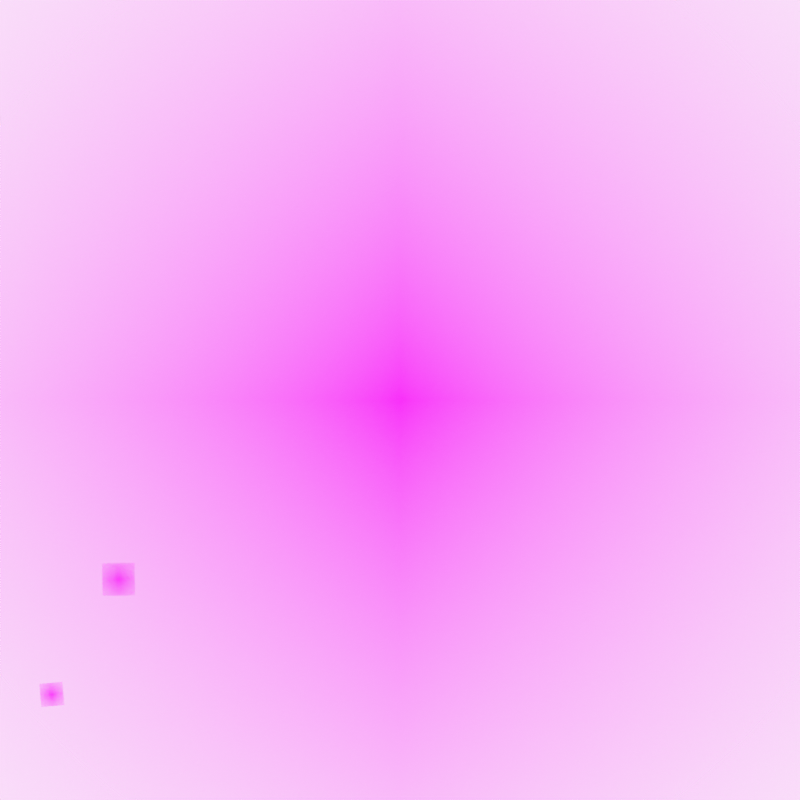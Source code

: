 # Source: central8.blend  (saved by Blender 2.83.19; exported with 4.5.12 LTS)
import bpy
from mathutils import Matrix  # noqa: F401  (used for matrix-valued properties, if any)

bpy.ops.wm.read_factory_settings(use_empty=True)
scene = bpy.context.scene
scene.name = 'Scene'

# ---- collections
col_collection = bpy.data.collections.new('Collection'); scene.collection.children.link(col_collection)
col_camera = bpy.data.collections.new('Camera'); scene.collection.children.link(col_camera)

# ---- images (referenced by path relative to the original .blend; pixels are not part of the script)
import os
ASSET_DIR = os.environ.get("B2B_ASSET_DIR", "")  # directory of the original .blend (textures are referenced by path, not embedded)
HERE = os.path.dirname(os.path.abspath(__file__))  # packed textures are extracted next to this script under _unpacked/

def load_image(name, relpath, width, height, colorspace="sRGB"):
    """Load a texture the original file referenced (path relative to the .blend, or extracted next to this script)."""
    p = next((c for c in (os.path.join(HERE, relpath), os.path.join(ASSET_DIR, relpath)) if relpath and os.path.exists(c)), "")
    if p:
        img = bpy.data.images.load(p, check_existing=True)
        img.name = name
    else:  # same state as the original file: an image datablock whose file is absent (Cycles renders it pink)
        img = bpy.data.images.new(name, width, height)
        img.source = "FILE"
        img.filepath = "//" + (relpath or name)
    img.colorspace_settings.name = colorspace
    return img
img_central8_png = load_image('central8.png', 'central8.png', 1024, 1024, 'sRGB')
img_navigator_png = load_image('navigator.png', 'navigator.png', 1024, 1024, 'sRGB')

# ---- materials (node trees are filled in below, after node groups)
mat_solid_stroke = bpy.data.materials.new('Solid Stroke')
mat_solid_stroke.use_transparent_shadow = False
mat_squares_stroke = bpy.data.materials.new('Squares Stroke')
mat_squares_stroke.use_transparent_shadow = False
mat_solid_fill = bpy.data.materials.new('Solid Fill')
mat_solid_fill.use_transparent_shadow = False
mat_dots_stroke = bpy.data.materials.new('Dots Stroke')
mat_dots_stroke.use_transparent_shadow = False
mat_central8 = bpy.data.materials.new('central8')
mat_central8.surface_render_method = 'BLENDED'
mat_central8.blend_method = 'BLEND'
mat_central8.use_transparent_shadow = False
mat_profile_navigator = bpy.data.materials.new('profile-navigator')
mat_profile_navigator.surface_render_method = 'BLENDED'
mat_profile_navigator.blend_method = 'BLEND'
mat_profile_navigator.use_transparent_shadow = False

# ---- material node trees
mat_dots_stroke.use_nodes = True; mat_dots_stroke.node_tree.nodes.clear()
_N = mat_dots_stroke.node_tree.nodes; _L = mat_dots_stroke.node_tree.links
n0 = _N.new('ShaderNodeOutputMaterial'); n0.name = 'Material Output'; n0.location = (300, 300)
n1 = _N.new('ShaderNodeBsdfPrincipled'); n1.name = 'Principled BSDF'; n1.location = (10, 300)
n1.distribution = 'GGX'
n1.subsurface_method = 'BURLEY'
n1.inputs[2].default_value = 0.4
n1.inputs[3].default_value = 1.45
n1.inputs[27].default_value = (0.0, 0.0, 0.0, 1.0)
n1.inputs[28].default_value = 1.0
_L.new(n1.outputs[0], n0.inputs[0])
n0.is_active_output = True
mat_central8.use_nodes = True; mat_central8.node_tree.nodes.clear()
_N = mat_central8.node_tree.nodes; _L = mat_central8.node_tree.links
n0 = _N.new('ShaderNodeOutputMaterial'); n0.name = 'Material Output'; n0.location = (300, 300)
n1 = _N.new('ShaderNodeTexImage'); n1.name = 'Image Texture'; n1.location = (-200, 300)
n1.image = img_central8_png
n1.extension = 'CLIP'
n2 = _N.new('ShaderNodeBsdfPrincipled'); n2.name = 'Principled BSDF'; n2.location = (0, 300)
n2.distribution = 'GGX'
n2.subsurface_method = 'BURLEY'
n2.inputs[3].default_value = 1.45
n2.inputs[27].default_value = (0.0, 0.0, 0.0, 1.0)
n2.inputs[28].default_value = 1.0
_L.new(n1.outputs[0], n2.inputs[0])
_L.new(n1.outputs[1], n2.inputs[4])
_L.new(n2.outputs[0], n0.inputs[0])
n0.is_active_output = True
mat_profile_navigator.use_nodes = True; mat_profile_navigator.node_tree.nodes.clear()
_N = mat_profile_navigator.node_tree.nodes; _L = mat_profile_navigator.node_tree.links
n0 = _N.new('ShaderNodeOutputMaterial'); n0.name = 'Material Output'; n0.location = (300, 300)
n1 = _N.new('ShaderNodeTexImage'); n1.name = 'Image Texture'; n1.location = (-200, 300)
n1.image = img_navigator_png
n1.extension = 'CLIP'
n2 = _N.new('ShaderNodeBsdfPrincipled'); n2.name = 'Principled BSDF'; n2.location = (0, 300)
n2.distribution = 'GGX'
n2.subsurface_method = 'BURLEY'
n2.inputs[3].default_value = 1.45
n2.inputs[27].default_value = (0.0, 0.0, 0.0, 1.0)
n2.inputs[28].default_value = 1.0
_L.new(n1.outputs[0], n2.inputs[0])
_L.new(n1.outputs[1], n2.inputs[4])
_L.new(n2.outputs[0], n0.inputs[0])
n0.is_active_output = True

# ---- world
world_world = bpy.data.worlds.new('World'); scene.world = world_world
world_world.use_nodes = True; world_world.node_tree.nodes.clear()
_N = world_world.node_tree.nodes; _L = world_world.node_tree.links
n0 = _N.new('ShaderNodeOutputWorld'); n0.name = 'World Output'; n0.location = (300, 300)
n1 = _N.new('ShaderNodeBackground'); n1.name = 'Background'; n1.location = (10, 300)
n1.inputs[0].default_value = (0.9513, 0.9513, 0.9513, 1.0)
_L.new(n1.outputs[0], n0.inputs[0])
n0.is_active_output = True
world_world.color = (0.9513, 0.9513, 0.9513)
world_world.use_sun_shadow = False
world_world.sun_shadow_jitter_overblur = 0.0

# ---- cameras
cam_camera = bpy.data.cameras.new('Camera')
cam_camera.display_size = 2.0

# ---- meshes
me_central8 = bpy.data.meshes.new('central8')
me_central8.from_pydata([(-0.5, -0.5, 0.0), (0.5, -0.5, 0.0), (-0.5, 0.5, 0.0), (0.5, 0.5, 0.0)], [], [(0, 1, 3, 2)])
_uv = me_central8.uv_layers.new(name='UVMap')
_uv.uv.foreach_set('vector', [0.0, 0.0, 1.0, 0.0, 1.0, 1.0, 0.0, 1.0])
me_central8.materials.append(mat_central8)
me_central8.use_remesh_fix_poles = True
me_central8.use_remesh_preserve_attributes = False
me_central8.use_mirror_vertex_groups = False
me_central8.update()
me_route_navigator = bpy.data.meshes.new('route-navigator')
me_route_navigator.from_pydata([(-0.5, -0.5, 0.0), (0.5, -0.5, 0.0), (-0.5, 0.5, 0.0), (0.5, 0.5, 0.0)], [], [(0, 1, 3, 2)])
_uv = me_route_navigator.uv_layers.new(name='UVMap')
_uv.uv.foreach_set('vector', [0.0, 0.0, 1.0, 0.0, 1.0, 1.0, 0.0, 1.0])
me_route_navigator.materials.append(mat_profile_navigator)
me_route_navigator.use_remesh_fix_poles = True
me_route_navigator.use_remesh_preserve_attributes = False
me_route_navigator.use_mirror_vertex_groups = False
me_route_navigator.update()
me_profile_navigator = bpy.data.meshes.new('profile-navigator')
me_profile_navigator.from_pydata([(-0.5, -0.5, 0.0), (0.5, -0.5, 0.0), (-0.5, 0.5, 0.0), (0.5, 0.5, 0.0)], [], [(0, 1, 3, 2)])
_uv = me_profile_navigator.uv_layers.new(name='UVMap')
_uv.uv.foreach_set('vector', [0.0, 0.0, 1.0, 0.0, 1.0, 1.0, 0.0, 1.0])
me_profile_navigator.materials.append(mat_profile_navigator)
me_profile_navigator.use_remesh_fix_poles = True
me_profile_navigator.use_remesh_preserve_attributes = False
me_profile_navigator.use_mirror_vertex_groups = False
me_profile_navigator.update()

# ---- curves / text
cu_route_line = bpy.data.curves.new('route-line', 'CURVE')
cu_route_line.dimensions = '3D'
_sp = cu_route_line.splines.new('BEZIER'); _sp.bezier_points.add(448)
_sp.bezier_points.foreach_set('co', [-3.04, 0.0, -1.935, -3.061, 0.0, -1.793, -3.081, 0.0, -1.65, -3.102, 0.0, -1.508, -3.123, 0.0, -1.366, -3.143, 0.0, -1.224, -3.164, 0.0, -1.082, -3.184, 0.0, -0.9398, -3.179, 0.0, -0.8497, -3.175, 0.0, -0.7597, -3.17, 0.0, -0.6697, -3.165, 0.0, -0.5796, -3.16, 0.0, -0.4896, -3.156, 0.0, -0.3996, -3.151, 0.0, -0.3096, -3.129, 0.0, -0.2732, -3.107, 0.0, -0.2369, -3.085, 0.0, -0.2006, -3.063, -4.441e-16, -0.1643, -3.04, 0.0, -0.1279, -3.018, 0.0, -0.09161, -2.996, 0.0, -0.05528, -2.957, 0.0, -0.03791, -2.917, 0.0, -0.02053, -2.878, 0.0, -0.003158, -2.838, 0.0, 0.01422, -2.799, 0.0, 0.03159, -2.759, 0.0, 0.04896, -2.72, -2.22e-16, 0.06634, -2.554, 0.0, 0.08213, -2.388, 0.0, 0.09792, -2.222, 0.0, 0.1137, -2.056, 0.0, 0.1295, -1.891, 0.0, 0.1453, -1.725, 4.441e-16, 0.1611, -1.559, 0.0, 0.1769, -1.429, 0.0, 0.1801, -1.3, 0.0, 0.1832, -1.17, 0.0, 0.1864, -1.041, 0.0, 0.1895, -0.9113, 0.0, 0.1927, -0.7818, 0.0, 0.1958, -0.6523, 0.0, 0.199, -0.5449, 0.0, 0.1785, -0.4375, 0.0, 0.1579, -0.3301, -4.441e-16, 0.1374, -0.2227, 0.0, 0.1169, -0.1153, 0.0, 0.09635, -0.007897, 2.22e-16, 0.07581, 0.0995, 0.0, 0.05528, 0.1216, 0.0, 0.05844, 0.1437, 0.0, 0.0616, 0.1658, 0.0, 0.06476, 0.188, -2.22e-16, 0.06792, 0.2101, 2.22e-16, 0.07107, 0.2322, 0.0, 0.07423, 0.2543, -2.22e-16, 0.07739, 0.2701, 0.0, 0.08371, 0.2859, 0.0, 0.09003, 0.3017, 0.0, 0.09635, 0.3175, 0.0, 0.1027, 0.3333, 0.0, 0.109, 0.3491, 0.0, 0.1153, 0.3648, 0.0, 0.1216, 0.5907, 0.0, 0.2574, 0.8166, 0.0, 0.3933, 1.042, 0.0, 0.5291, 1.268, 0.0, 0.6649, 1.494, 0.0, 0.8008, 1.72, 0.0, 0.9366, 1.946, 0.0, 1.072, 1.977, 0.0, 1.104, 2.009, 0.0, 1.136, 2.041, 3.553e-15, 1.167, 2.072, 0.0, 1.199, 2.104, 0.0, 1.23, 2.135, 3.553e-15, 1.262, 2.167, 0.0, 1.294, 2.186, 0.0, 1.339, 2.205, 0.0, 1.385, 2.224, 0.0, 1.431, 2.243, 0.0, 1.477, 2.262, 0.0, 1.523, 2.281, 0.0, 1.568, 2.3, 0.0, 1.614, 2.342, 0.0, 1.676, 2.385, 0.0, 1.737, 2.428, 0.0, 1.799, 2.47, 0.0, 1.861, 2.513, 0.0, 1.922, 2.556, 0.0, 1.984, 2.598, 0.0, 2.045, 2.625, -7.105e-15, 2.067, 2.652, -7.105e-15, 2.09, 2.679, 0.0, 2.112, 2.706, 0.0, 2.134, 2.732, 0.0, 2.156, 2.759, 0.0, 2.178, 2.786, 0.0, 2.2, 2.865, 0.0, 2.229, 2.944, 0.0, 2.257, 3.023, -7.105e-15, 2.285, 3.102, 7.105e-15, 2.314, 3.181, 0.0, 2.342, 3.26, -7.105e-15, 2.371, 3.339, 0.0, 2.399, 3.35, 0.0, 2.412, 3.361, 7.105e-15, 2.424, 3.372, 0.0, 2.437, 3.383, -7.105e-15, 2.45, 3.394, 0.0, 2.462, 3.405, 0.0, 2.475, 3.416, 0.0, 2.488, 3.416, 0.0, 2.554, 3.416, 0.0, 2.62, 3.416, -7.105e-15, 2.687, 3.416, 0.0, 2.753, 3.416, 0.0, 2.819, 3.416, 0.0, 2.886, 3.416, 0.0, 2.952, 3.404, 0.0, 2.961, 3.391, 0.0, 2.971, 3.378, 0.0, 2.98, 3.366, 0.0, 2.99, 3.353, 0.0, 2.999, 3.34, 0.0, 3.009, 3.328, 0.0, 3.018, 3.309, 0.0, 3.025, 3.29, 0.0, 3.031, 3.271, 0.0, 3.037, 3.252, 0.0, 3.044, 3.233, 0.0, 3.05, 3.214, 0.0, 3.056, 3.195, 0.0, 3.062, 3.165, 0.0, 3.129, 3.135, 0.0, 3.195, 3.105, 0.0, 3.262, 3.075, 0.0, 3.328, 3.045, 0.0, 3.394, 3.015, 0.0, 3.461, 2.985, 0.0, 3.527, 2.987, 0.0, 3.536, 2.988, 0.0, 3.546, 2.99, 0.0, 3.555, 2.991, 0.0, 3.565, 2.993, 0.0, 3.574, 2.995, 0.0, 3.584, 2.996, 0.0, 3.593, 2.979, 0.0, 3.607, 2.961, 0.0, 3.622, 2.944, 0.0, 3.636, 2.927, 0.0, 3.65, 2.909, 0.0, 3.664, 2.892, 0.0, 3.678, 2.875, 0.0, 3.693, 2.865, 0.0, 3.732, 2.856, 0.0, 3.772, 2.846, 0.0, 3.811, 2.837, 0.0, 3.851, 2.827, 0.0, 3.89, 2.818, 0.0, 3.93, 2.808, 0.0, 3.969, 2.74, 0.0, 3.956, 2.672, 0.0, 3.944, 2.604, 0.0, 3.931, 2.537, 0.0, 3.919, 2.469, 0.0, 3.906, 2.401, 0.0, 3.893, 2.333, 0.0, 3.881, 2.29, 0.0, 3.906, 2.248, 0.0, 3.931, 2.205, 0.0, 3.956, 2.162, 0.0, 3.982, 2.12, -1.421e-14, 4.007, 2.077, 0.0, 4.032, 2.034, 0.0, 4.058, 2.028, 0.0, 4.081, 2.022, 0.0, 4.105, 2.015, 1.421e-14, 4.129, 2.009, 0.0, 4.152, 2.003, -1.421e-14, 4.176, 1.996, 0.0, 4.2, 1.99, 1.421e-14, 4.223, 1.96, 1.421e-14, 4.208, 1.93, 0.0, 4.192, 1.9, 0.0, 4.176, 1.87, 0.0, 4.16, 1.84, 0.0, 4.144, 1.81, 0.0, 4.129, 1.78, 0.0, 4.113, 1.731, -1.421e-14, 4.127, 1.682, 0.0, 4.141, 1.633, 0.0, 4.155, 1.584, 0.0, 4.17, 1.535, 0.0, 4.184, 1.486, 0.0, 4.198, 1.437, 0.0, 4.212, 1.377, 0.0, 4.182, 1.317, 0.0, 4.152, 1.257, 1.421e-14, 4.122, 1.197, 0.0, 4.092, 1.137, 0.0, 4.062, 1.077, 0.0, 4.032, 1.017, 0.0, 4.002, 1.006, 0.0, 4.005, 0.995, 0.0, 4.009, 0.984, 0.0, 4.012, 0.9729, 0.0, 4.015, 0.9619, 0.0, 4.018, 0.9508, 0.0, 4.021, 0.9398, 0.0, 4.024, 0.8624, 0.0, 3.964, 0.785, 0.0, 3.904, 0.7076, 0.0, 3.844, 0.6302, 0.0, 3.784, 0.5528, 0.0, 3.724, 0.4754, 0.0, 3.664, 0.398, 0.0, 3.604, 0.3838, 0.0, 3.598, 0.3696, 0.0, 3.592, 0.3554, 0.0, 3.585, 0.3412, 0.0, 3.579, 0.3269, 0.0, 3.573, 0.3127, 0.0, 3.566, 0.2985, 0.0, 3.56, 0.3001, 0.0, 3.525, 0.3017, 0.0, 3.491, 0.3033, 0.0, 3.456, 0.3048, 0.0, 3.421, 0.3064, 0.0, 3.386, 0.308, 0.0, 3.352, 0.3096, 0.0, 3.317, 0.3096, 0.0, 3.296, 0.3096, 0.0, 3.276, 0.3096, 0.0, 3.255, 0.3096, 0.0, 3.235, 0.3096, 0.0, 3.214, 0.3096, 0.0, 3.194, 0.3096, 0.0, 3.173, 0.3159, 0.0, 3.153, 0.3222, 0.0, 3.132, 0.3285, 0.0, 3.111, 0.3348, 0.0, 3.091, 0.3412, 0.0, 3.07, 0.3475, 0.0, 3.05, 0.3538, 0.0, 3.029, 0.3554, 0.0, 3.004, 0.357, 0.0, 2.979, 0.3585, 0.0, 2.954, 0.3601, 0.0, 2.928, 0.3617, 0.0, 2.903, 0.3633, 0.0, 2.878, 0.3648, 0.0, 2.852, 0.3901, 0.0, 2.824, 0.4154, 0.0, 2.796, 0.4407, 0.0, 2.767, 0.4659, 0.0, 2.739, 0.4912, -7.105e-15, 2.71, 0.5165, 7.105e-15, 2.682, 0.5417, 0.0, 2.653, 0.5718, 0.0, 2.658, 0.6018, 0.0, 2.663, 0.6318, -7.105e-15, 2.668, 0.6618, 7.105e-15, 2.672, 0.6918, 7.105e-15, 2.677, 0.7218, 0.0, 2.682, 0.7518, 0.0, 2.687, 0.7881, 0.0, 2.691, 0.8245, 0.0, 2.696, 0.8608, 0.0, 2.701, 0.8971, 0.0, 2.706, 0.9334, -7.105e-15, 2.71, 0.9698, 0.0, 2.715, 1.006, 7.105e-15, 2.72, 1.063, 0.0, 2.772, 1.12, 0.0, 2.824, 1.177, 0.0, 2.876, 1.234, 0.0, 2.928, 1.29, 0.0, 2.98, 1.347, 0.0, 3.032, 1.404, 0.0, 3.085, 1.469, 0.0, 3.074, 1.534, 0.0, 3.062, 1.598, 0.0, 3.051, 1.663, 0.0, 3.04, 1.728, 0.0, 3.029, 1.793, 0.0, 3.018, 1.857, 0.0, 3.007, 1.898, 0.0, 2.966, 1.94, 0.0, 2.925, 1.981, 0.0, 2.884, 2.022, 0.0, 2.843, 2.063, 0.0, 2.802, 2.104, 0.0, 2.761, 2.145, 0.0, 2.72, 2.159, 7.105e-15, 2.701, 2.173, 0.0, 2.682, 2.188, -7.105e-15, 2.663, 2.202, 7.105e-15, 2.644, 2.216, 0.0, 2.625, 2.23, -7.105e-15, 2.606, 2.244, 0.0, 2.587, 2.251, 0.0, 2.546, 2.257, -7.105e-15, 2.505, 2.263, 7.105e-15, 2.464, 2.27, 0.0, 2.423, 2.276, 0.0, 2.382, 2.282, -7.105e-15, 2.341, 2.289, 0.0, 2.3, 2.27, 0.0, 2.254, 2.251, 0.0, 2.208, 2.232, 0.0, 2.162, 2.213, -7.105e-15, 2.116, 2.194, -7.105e-15, 2.071, 2.175, 0.0, 2.025, 2.156, 0.0, 1.979, 2.159, 0.0, 1.947, 2.162, 0.0, 1.916, 2.165, 0.0, 1.884, 2.169, 0.0, 1.853, 2.172, 0.0, 1.821, 2.175, 0.0, 1.789, 2.178, 0.0, 1.758, 2.195, 0.0, 1.737, 2.213, 0.0, 1.717, 2.23, 0.0, 1.696, 2.248, 0.0, 1.676, 2.265, 0.0, 1.655, 2.282, 0.0, 1.635, 2.3, 0.0, 1.614, 2.281, 0.0, 1.572, 2.262, 0.0, 1.529, 2.243, 0.0, 1.486, 2.224, 0.0, 1.444, 2.205, 0.0, 1.401, 2.186, 0.0, 1.358, 2.167, -3.553e-15, 1.316, 2.131, 0.0, 1.275, 2.094, 0.0, 1.234, 2.058, 0.0, 1.192, 2.022, 0.0, 1.151, 1.985, 0.0, 1.11, 1.949, 0.0, 1.069, 1.913, 0.0, 1.028, 1.692, 0.0, 0.8971, 1.47, 0.0, 0.766, 1.249, 0.0, 0.6349, 1.028, 0.0, 0.5038, 0.8071, 0.0, 0.3727, 0.586, 0.0, 0.2417, 0.3648, 0.0, 0.1106, 0.4091, 0.0, 0.03159, 0.4533, 0.0, -0.04738, 0.4975, 0.0, -0.1264, 0.5417, 0.0, -0.2053, 0.586, -8.882e-16, -0.2843, 0.6302, 0.0, -0.3633, 0.6744, 0.0, -0.4422, 0.7171, 0.0, -0.4865, 0.7597, 0.0, -0.5307, 0.8023, -1.776e-15, -0.5749, 0.845, 0.0, -0.6191, 0.8876, 0.0, -0.6634, 0.9303, 0.0, -0.7076, 0.9729, 0.0, -0.7518, 1.003, 0.0, -0.7739, 1.033, 0.0, -0.796, 1.063, 0.0, -0.8181, 1.093, 0.0, -0.8403, 1.123, 0.0, -0.8624, 1.153, 0.0, -0.8845, 1.183, 0.0, -0.9066, 1.189, 0.0, -0.9208, 1.196, 0.0, -0.935, 1.202, 0.0, -0.9492, 1.208, 0.0, -0.9634, 1.215, 0.0, -0.9777, 1.221, 0.0, -0.9919, 1.227, 0.0, -1.006, 1.213, 0.0, -1.02, 1.199, 0.0, -1.035, 1.185, 0.0, -1.049, 1.17, 0.0, -1.063, 1.156, 0.0, -1.077, 1.142, 0.0, -1.091, 1.128, 0.0, -1.106, 1.088, 0.0, -1.115, 1.049, -3.553e-15, -1.125, 1.009, 0.0, -1.134, 0.9698, 0.0, -1.143, 0.9303, 0.0, -1.153, 0.8908, 0.0, -1.162, 0.8513, 0.0, -1.172, 0.7818, 0.0, -1.202, 0.7123, 0.0, -1.232, 0.6428, 0.0, -1.262, 0.5733, 0.0, -1.292, 0.5038, 0.0, -1.322, 0.4343, -3.553e-15, -1.352, 0.3648, 0.0, -1.382, 0.2827, 0.0, -1.434, 0.2006, 0.0, -1.486, 0.1185, 0.0, -1.538, 0.03633, 0.0, -1.59, -0.0458, 0.0, -1.643, -0.1279, 0.0, -1.695, -0.2101, 0.0, -1.747, -0.248, 0.0, -1.761, -0.2859, 0.0, -1.775, -0.3238, 0.0, -1.789, -0.3617, 0.0, -1.804, -0.3996, 0.0, -1.818, -0.4375, 0.0, -1.832, -0.4754, 0.0, -1.846, -0.5828, 0.0, -1.845, -0.6902, 0.0, -1.843, -0.7976, 0.0, -1.842, -0.905, 0.0, -1.84, -1.012, 0.0, -1.838, -1.12, 0.0, -1.837, -1.227, 0.0, -1.835, -1.335, 0.0, -1.831, -1.442, 0.0, -1.826, -1.549, 0.0, -1.821, -1.657, 0.0, -1.816, -1.764, 0.0, -1.812, -1.872, 0.0, -1.807, -1.979, 0.0, -1.802, -2.033, 0.0, -1.804, -2.086, 0.0, -1.805, -2.14, 0.0, -1.807, -2.194, 0.0, -1.808, -2.248, 0.0, -1.81, -2.301, 0.0, -1.812, -2.355, 0.0, -1.813, -2.415, 0.0, -1.823, -2.475, 0.0, -1.832, -2.535, 0.0, -1.842, -2.595, 0.0, -1.851, -2.655, 0.0, -1.861, -2.715, 0.0, -1.87, -2.775, 0.0, -1.88, -2.81, 0.0, -1.889, -2.845, 0.0, -1.898, -2.879, 0.0, -1.908, -2.914, 0.0, -1.917, -2.949, 0.0, -1.927, -2.984, 0.0, -1.936, -3.018, 0.0, -1.946])
_sp.bezier_points.foreach_set('handle_left', [-3.034, 0.0, -1.977, -3.055, 0.0, -1.835, -3.075, 0.0, -1.693, -3.096, 0.0, -1.551, -3.116, 0.0, -1.409, -3.137, 0.0, -1.267, -3.157, 0.0, -1.125, -3.178, 0.0, -0.9824, -3.181, 0.0, -0.8767, -3.176, 0.0, -0.7867, -3.171, 0.0, -0.6967, -3.167, 0.0, -0.6067, -3.162, 0.0, -0.5166, -3.157, 0.0, -0.4266, -3.152, 0.0, -0.3366, -3.135, 0.0, -0.2841, -3.113, 0.0, -0.2478, -3.091, 0.0, -0.2115, -3.069, -3.109e-16, -0.1752, -3.047, -1.332e-16, -0.1388, -3.025, 0.0, -0.1025, -3.003, 0.0, -0.06618, -2.969, 0.0, -0.04312, -2.929, 0.0, -0.02574, -2.89, 0.0, -0.00837, -2.85, 0.0, 0.009003, -2.811, 0.0, 0.02638, -2.771, 0.0, 0.04375, -2.732, -1.554e-16, 0.06112, -2.604, -6.661e-17, 0.07739, -2.438, 0.0, 0.09319, -2.272, 0.0, 0.109, -2.106, 0.0, 0.1248, -1.94, 0.0, 0.1406, -1.774, 3.109e-16, 0.1564, -1.609, 1.332e-16, 0.1722, -1.468, 0.0, 0.1791, -1.339, 0.0, 0.1823, -1.209, 0.0, 0.1854, -1.08, 0.0, 0.1886, -0.9502, 0.0, 0.1917, -0.8207, 0.0, 0.1949, -0.6912, 0.0, 0.1981, -0.5771, 0.0, 0.1846, -0.4697, 0.0, 0.1641, -0.3623, -3.109e-16, 0.1436, -0.2549, -1.332e-16, 0.123, -0.1475, 0.0, 0.1025, -0.04012, 1.554e-16, 0.08197, 0.06728, 6.661e-17, 0.06144, 0.115, 0.0, 0.05749, 0.1371, 0.0, 0.06065, 0.1592, 0.0, 0.06381, 0.1813, -1.554e-16, 0.06697, 0.2034, 8.882e-17, 0.07013, 0.2255, 6.661e-17, 0.07329, 0.2477, -1.554e-16, 0.07644, 0.2653, -6.661e-17, 0.08181, 0.2811, 0.0, 0.08813, 0.2969, 0.0, 0.09445, 0.3127, 0.0, 0.1008, 0.3285, 0.0, 0.1071, 0.3443, 0.0, 0.1134, 0.3601, 0.0, 0.1197, 0.5229, 0.0, 0.2167, 0.7488, 0.0, 0.3525, 0.9747, 0.0, 0.4884, 1.201, 0.0, 0.6242, 1.426, 0.0, 0.76, 1.652, 0.0, 0.8958, 1.878, 0.0, 1.032, 1.968, 0.0, 1.095, 2.0, 0.0, 1.126, 2.031, 2.487e-15, 1.158, 2.063, 1.066e-15, 1.189, 2.094, 0.0, 1.221, 2.126, 2.487e-15, 1.252, 2.157, 1.066e-15, 1.284, 2.18, 0.0, 1.326, 2.199, 0.0, 1.371, 2.218, 0.0, 1.417, 2.237, 0.0, 1.463, 2.256, 0.0, 1.509, 2.275, 0.0, 1.555, 2.294, 0.0, 1.6, 2.329, 0.0, 1.657, 2.372, 0.0, 1.719, 2.415, 0.0, 1.78, 2.457, 0.0, 1.842, 2.5, 0.0, 1.904, 2.543, 0.0, 1.965, 2.585, 0.0, 2.027, 2.617, -4.974e-15, 2.061, 2.644, -7.105e-15, 2.083, 2.671, -2.132e-15, 2.105, 2.698, 0.0, 2.127, 2.724, 0.0, 2.149, 2.751, 0.0, 2.171, 2.778, 0.0, 2.193, 2.841, 0.0, 2.22, 2.92, 0.0, 2.248, 2.999, -4.974e-15, 2.277, 3.078, 2.842e-15, 2.305, 3.157, 2.132e-15, 2.334, 3.236, -4.974e-15, 2.362, 3.315, -2.132e-15, 2.391, 3.347, 0.0, 2.408, 3.358, 4.974e-15, 2.421, 3.369, 2.132e-15, 2.433, 3.38, -4.974e-15, 2.446, 3.391, -2.132e-15, 2.459, 3.402, 0.0, 2.471, 3.413, 0.0, 2.484, 3.416, 0.0, 2.534, 3.416, 0.0, 2.6, 3.416, -4.974e-15, 2.667, 3.416, -2.132e-15, 2.733, 3.416, 0.0, 2.799, 3.416, 0.0, 2.866, 3.416, 0.0, 2.932, 3.407, 0.0, 2.959, 3.395, 0.0, 2.968, 3.382, 0.0, 2.978, 3.37, 0.0, 2.987, 3.357, 0.0, 2.996, 3.344, 0.0, 3.006, 3.332, 0.0, 3.015, 3.315, 0.0, 3.023, 3.296, 0.0, 3.029, 3.277, 0.0, 3.035, 3.258, 0.0, 3.042, 3.239, 0.0, 3.048, 3.22, 0.0, 3.054, 3.201, 0.0, 3.061, 3.174, 0.0, 3.109, 3.144, 0.0, 3.175, 3.114, 0.0, 3.242, 3.084, 0.0, 3.308, 3.054, 0.0, 3.374, 3.024, 0.0, 3.441, 2.994, 0.0, 3.507, 2.986, 0.0, 3.533, 2.988, 0.0, 3.543, 2.989, 0.0, 3.552, 2.991, 0.0, 3.562, 2.993, 0.0, 3.571, 2.994, 0.0, 3.581, 2.996, 0.0, 3.59, 2.984, 0.0, 3.603, 2.967, 0.0, 3.617, 2.949, 0.0, 3.632, 2.932, 0.0, 3.646, 2.915, 0.0, 3.66, 2.897, 0.0, 3.674, 2.88, 0.0, 3.688, 2.868, 0.0, 3.72, 2.858, 0.0, 3.76, 2.849, 0.0, 3.799, 2.839, 0.0, 3.839, 2.83, 0.0, 3.878, 2.821, 0.0, 3.918, 2.811, 0.0, 3.957, 2.761, 0.0, 3.96, 2.693, 0.0, 3.948, 2.625, 0.0, 3.935, 2.557, 0.0, 3.922, 2.489, 0.0, 3.91, 2.421, 0.0, 3.897, 2.353, 0.0, 3.884, 2.303, 0.0, 3.898, 2.26, 0.0, 3.924, 2.218, 0.0, 3.949, 2.175, 0.0, 3.974, 2.132, -9.948e-15, 3.999, 2.09, -4.263e-15, 4.025, 2.047, 0.0, 4.05, 2.03, 0.0, 4.074, 2.024, 0.0, 4.098, 2.017, 9.948e-15, 4.121, 2.011, 4.263e-15, 4.145, 2.005, -9.948e-15, 4.169, 1.998, -4.263e-15, 4.193, 1.992, 9.948e-15, 4.216, 1.969, 1.421e-14, 4.212, 1.939, 4.263e-15, 4.197, 1.909, 0.0, 4.181, 1.879, 0.0, 4.165, 1.849, 0.0, 4.149, 1.819, 0.0, 4.133, 1.789, 0.0, 4.118, 1.746, -9.948e-15, 4.123, 1.697, -4.263e-15, 4.137, 1.648, 0.0, 4.151, 1.599, 0.0, 4.165, 1.55, 0.0, 4.18, 1.501, 0.0, 4.194, 1.452, 0.0, 4.208, 1.395, 0.0, 4.191, 1.335, 0.0, 4.161, 1.275, 9.948e-15, 4.131, 1.215, 4.263e-15, 4.101, 1.155, 0.0, 4.071, 1.095, 0.0, 4.041, 1.035, 0.0, 4.011, 1.009, 0.0, 4.004, 0.9984, 0.0, 4.008, 0.9873, 0.0, 4.011, 0.9762, 0.0, 4.014, 0.9652, 0.0, 4.017, 0.9541, 0.0, 4.02, 0.9431, 0.0, 4.023, 0.8856, 0.0, 3.982, 0.8082, 0.0, 3.922, 0.7308, 0.0, 3.862, 0.6534, 0.0, 3.802, 0.576, 0.0, 3.742, 0.4986, 0.0, 3.682, 0.4212, 0.0, 3.622, 0.3881, 0.0, 3.6, 0.3739, 0.0, 3.593, 0.3596, 0.0, 3.587, 0.3454, 0.0, 3.581, 0.3312, 0.0, 3.575, 0.317, 0.0, 3.568, 0.3028, 0.0, 3.562, 0.2996, 0.0, 3.536, 0.3012, 0.0, 3.501, 0.3028, 0.0, 3.466, 0.3044, 0.0, 3.431, 0.3059, 0.0, 3.397, 0.3075, 0.0, 3.362, 0.3091, 0.0, 3.327, 0.3096, 0.0, 3.302, 0.3096, 0.0, 3.282, 0.3096, 0.0, 3.261, 0.3096, 0.0, 3.241, 0.3096, 0.0, 3.22, 0.3096, 0.0, 3.2, 0.3096, 0.0, 3.179, 0.314, 0.0, 3.159, 0.3203, 0.0, 3.138, 0.3266, 0.0, 3.118, 0.3329, 0.0, 3.097, 0.3393, 0.0, 3.077, 0.3456, 0.0, 3.056, 0.3519, 0.0, 3.035, 0.3549, 0.0, 3.012, 0.3565, 0.0, 2.986, 0.3581, 0.0, 2.961, 0.3596, 0.0, 2.936, 0.3612, 0.0, 2.911, 0.3628, 0.0, 2.885, 0.3644, 0.0, 2.86, 0.3825, 0.0, 2.833, 0.4078, 0.0, 2.804, 0.4331, 0.0, 2.776, 0.4583, 0.0, 2.747, 0.4836, -4.974e-15, 2.719, 0.5089, 2.842e-15, 2.69, 0.5342, 2.132e-15, 2.662, 0.5627, 0.0, 2.657, 0.5928, 0.0, 2.661, 0.6228, -4.974e-15, 2.666, 0.6528, 2.842e-15, 2.671, 0.6828, 7.105e-15, 2.676, 0.7128, 2.132e-15, 2.68, 0.7428, 0.0, 2.685, 0.7772, 0.0, 2.69, 0.8136, 0.0, 2.695, 0.8499, 0.0, 2.699, 0.8862, 0.0, 2.704, 0.9225, -4.974e-15, 2.709, 0.9589, -2.132e-15, 2.714, 0.9952, 4.974e-15, 2.718, 1.046, 2.132e-15, 2.756, 1.103, 0.0, 2.808, 1.16, 0.0, 2.86, 1.216, 0.0, 2.913, 1.273, 0.0, 2.965, 1.33, 0.0, 3.017, 1.387, 0.0, 3.069, 1.449, 0.0, 3.077, 1.514, 0.0, 3.066, 1.579, 0.0, 3.055, 1.644, 0.0, 3.044, 1.708, 0.0, 3.033, 1.773, 0.0, 3.022, 1.838, 0.0, 3.011, 1.886, 0.0, 2.978, 1.927, 0.0, 2.937, 1.968, 0.0, 2.896, 2.009, 0.0, 2.855, 2.05, 0.0, 2.814, 2.091, 0.0, 2.773, 2.133, 0.0, 2.732, 2.155, 4.974e-15, 2.706, 2.169, 2.132e-15, 2.688, 2.183, -4.974e-15, 2.669, 2.197, 2.842e-15, 2.65, 2.212, 2.132e-15, 2.631, 2.226, -4.974e-15, 2.612, 2.24, -2.132e-15, 2.593, 2.249, 0.0, 2.558, 2.255, -4.974e-15, 2.517, 2.261, 2.842e-15, 2.476, 2.268, 2.132e-15, 2.435, 2.274, 0.0, 2.394, 2.28, -4.974e-15, 2.353, 2.287, -2.132e-15, 2.312, 2.275, 0.0, 2.268, 2.256, 0.0, 2.222, 2.237, 0.0, 2.176, 2.218, -4.974e-15, 2.13, 2.2, -7.105e-15, 2.084, 2.181, -2.132e-15, 2.039, 2.162, 0.0, 1.993, 2.158, 0.0, 1.957, 2.161, 0.0, 1.925, 2.164, 0.0, 1.894, 2.168, 0.0, 1.862, 2.171, 0.0, 1.831, 2.174, 0.0, 1.799, 2.177, 0.0, 1.767, 2.19, 0.0, 1.744, 2.208, 0.0, 1.723, 2.225, 0.0, 1.702, 2.242, 0.0, 1.682, 2.26, 0.0, 1.661, 2.277, 0.0, 1.641, 2.294, 0.0, 1.62, 2.286, 0.0, 1.584, 2.267, 0.0, 1.542, 2.248, 0.0, 1.499, 2.23, 0.0, 1.456, 2.211, 0.0, 1.414, 2.192, 0.0, 1.371, 2.173, -2.487e-15, 1.328, 2.142, -1.066e-15, 1.287, 2.105, 0.0, 1.246, 2.069, 0.0, 1.205, 2.033, 0.0, 1.164, 1.996, 0.0, 1.123, 1.96, 0.0, 1.082, 1.924, 0.0, 1.041, 1.758, 0.0, 0.9364, 1.537, 0.0, 0.8053, 1.316, 0.0, 0.6743, 1.095, 0.0, 0.5432, 0.8734, 0.0, 0.4121, 0.6523, 0.0, 0.281, 0.4312, 0.0, 0.1499, 0.3958, 0.0, 0.05528, 0.44, 0.0, -0.02369, 0.4843, 0.0, -0.1027, 0.5285, 0.0, -0.1816, 0.5727, -6.217e-16, -0.2606, 0.6169, -2.665e-16, -0.3396, 0.6611, 0.0, -0.4185, 0.7043, 0.0, -0.4732, 0.7469, 0.0, -0.5174, 0.7896, -1.243e-15, -0.5616, 0.8322, -5.329e-16, -0.6059, 0.8748, 0.0, -0.6501, 0.9175, 0.0, -0.6943, 0.9601, 0.0, -0.7385, 0.9939, 0.0, -0.7673, 1.024, 0.0, -0.7894, 1.054, 0.0, -0.8115, 1.084, 0.0, -0.8336, 1.114, 0.0, -0.8557, 1.144, 0.0, -0.8778, 1.174, 0.0, -0.9, 1.187, 0.0, -0.9165, 1.194, 0.0, -0.9308, 1.2, 0.0, -0.945, 1.206, 0.0, -0.9592, 1.213, 0.0, -0.9734, 1.219, 0.0, -0.9876, 1.225, 0.0, -1.002, 1.217, 0.0, -1.016, 1.203, 0.0, -1.03, 1.189, 0.0, -1.044, 1.175, 0.0, -1.059, 1.16, 0.0, -1.073, 1.146, 0.0, -1.087, 1.132, 0.0, -1.101, 1.1, 0.0, -1.112, 1.061, -2.487e-15, -1.122, 1.021, -1.066e-15, -1.131, 0.9816, 0.0, -1.141, 0.9421, 0.0, -1.15, 0.9026, 0.0, -1.16, 0.8632, 0.0, -1.169, 0.8027, 0.0, -1.193, 0.7332, 0.0, -1.223, 0.6637, 0.0, -1.253, 0.5942, 0.0, -1.283, 0.5247, 0.0, -1.313, 0.4552, -2.487e-15, -1.343, 0.3857, -1.066e-15, -1.373, 0.3074, 0.0, -1.418, 0.2252, 0.0, -1.471, 0.1431, 0.0, -1.523, 0.06097, 0.0, -1.575, -0.02116, 0.0, -1.627, -0.1033, 0.0, -1.679, -0.1854, 0.0, -1.731, -0.2366, 0.0, -1.757, -0.2745, 0.0, -1.771, -0.3124, 0.0, -1.785, -0.3503, 0.0, -1.799, -0.3882, 0.0, -1.814, -0.4261, 0.0, -1.828, -0.464, 0.0, -1.842, -0.5506, 0.0, -1.845, -0.658, 0.0, -1.844, -0.7654, 0.0, -1.842, -0.8728, 0.0, -1.84, -0.9802, 0.0, -1.839, -1.088, 0.0, -1.837, -1.195, 0.0, -1.836, -1.302, 0.0, -1.832, -1.41, 0.0, -1.827, -1.517, 0.0, -1.822, -1.625, 0.0, -1.818, -1.732, 0.0, -1.813, -1.839, 0.0, -1.808, -1.947, 0.0, -1.804, -2.017, 0.0, -1.803, -2.07, 0.0, -1.805, -2.124, 0.0, -1.806, -2.178, 0.0, -1.808, -2.231, 0.0, -1.81, -2.285, 0.0, -1.811, -2.339, 0.0, -1.813, -2.397, 0.0, -1.82, -2.457, 0.0, -1.829, -2.517, 0.0, -1.839, -2.577, 0.0, -1.848, -2.637, 0.0, -1.858, -2.697, 0.0, -1.867, -2.757, 0.0, -1.877, -2.799, 0.0, -1.886, -2.834, 0.0, -1.896, -2.869, 0.0, -1.905, -2.904, 0.0, -1.915, -2.938, 0.0, -1.924, -2.973, 0.0, -1.934, -3.008, 0.0, -1.943])
_sp.bezier_points.foreach_set('handle_right', [-3.047, 0.0, -1.892, -3.067, 0.0, -1.75, -3.088, 0.0, -1.608, -3.108, 0.0, -1.466, -3.129, 0.0, -1.324, -3.149, 0.0, -1.181, -3.17, 0.0, -1.039, -3.183, 0.0, -0.9127, -3.178, 0.0, -0.8227, -3.173, 0.0, -0.7327, -3.168, 0.0, -0.6427, -3.164, 0.0, -0.5526, -3.159, 0.0, -0.4626, -3.154, 0.0, -0.3726, -3.144, 0.0, -0.2987, -3.122, 0.0, -0.2623, -3.1, 0.0, -0.226, -3.078, -1.332e-16, -0.1897, -3.056, -3.109e-16, -0.1534, -3.034, 0.0, -0.117, -3.012, 0.0, -0.08071, -2.984, 0.0, -0.05007, -2.945, 0.0, -0.03269, -2.905, 0.0, -0.01532, -2.866, 0.0, 0.002054, -2.826, 0.0, 0.01943, -2.787, 0.0, 0.0368, -2.747, -6.661e-17, 0.05417, -2.67, -1.554e-16, 0.07107, -2.504, 0.0, 0.08687, -2.338, 0.0, 0.1027, -2.173, 0.0, 0.1185, -2.007, 0.0, 0.1343, -1.841, 1.332e-16, 0.15, -1.675, 3.109e-16, 0.1658, -1.52, 0.0, 0.1778, -1.391, 0.0, 0.181, -1.261, 0.0, 0.1842, -1.132, 0.0, 0.1873, -1.002, 0.0, 0.1905, -0.8725, 0.0, 0.1936, -0.743, 0.0, 0.1968, -0.6201, 0.0, 0.1928, -0.5127, 0.0, 0.1723, -0.4053, -1.332e-16, 0.1518, -0.2979, -3.109e-16, 0.1313, -0.1905, 0.0, 0.1107, -0.08308, 6.661e-17, 0.09019, 0.02432, 1.554e-16, 0.06965, 0.1061, 0.0, 0.05623, 0.1282, 0.0, 0.05939, 0.1504, 0.0, 0.06255, 0.1725, -6.661e-17, 0.0657, 0.1946, -8.882e-17, 0.06886, 0.2167, 1.554e-16, 0.07202, 0.2388, -6.661e-17, 0.07518, 0.259, -1.554e-16, 0.07929, 0.2748, 0.0, 0.08561, 0.2906, 0.0, 0.09192, 0.3064, 0.0, 0.09824, 0.3222, 0.0, 0.1046, 0.338, 0.0, 0.1109, 0.3538, 0.0, 0.1172, 0.4326, 0.0, 0.1624, 0.6585, 0.0, 0.2982, 0.8843, 0.0, 0.434, 1.11, 0.0, 0.5699, 1.336, 0.0, 0.7057, 1.562, 0.0, 0.8415, 1.788, 0.0, 0.9773, 1.955, 0.0, 1.082, 1.987, 0.0, 1.113, 2.019, 1.066e-15, 1.145, 2.05, 2.487e-15, 1.177, 2.082, 0.0, 1.208, 2.113, 1.066e-15, 1.24, 2.145, 2.487e-15, 1.271, 2.173, 0.0, 1.307, 2.192, 0.0, 1.353, 2.211, 0.0, 1.399, 2.23, 0.0, 1.445, 2.248, 0.0, 1.49, 2.267, 0.0, 1.536, 2.286, 0.0, 1.582, 2.312, 0.0, 1.633, 2.355, 0.0, 1.694, 2.398, 0.0, 1.756, 2.44, 0.0, 1.817, 2.483, 0.0, 1.879, 2.526, 0.0, 1.941, 2.568, 0.0, 2.002, 2.606, -2.132e-15, 2.052, 2.633, -7.105e-15, 2.074, 2.66, -4.974e-15, 2.096, 2.687, 0.0, 2.118, 2.714, 0.0, 2.14, 2.74, 0.0, 2.163, 2.767, 0.0, 2.185, 2.81, 0.0, 2.209, 2.889, 0.0, 2.237, 2.968, -2.132e-15, 2.266, 3.047, -2.842e-15, 2.294, 3.126, 4.974e-15, 2.322, 3.205, -2.132e-15, 2.351, 3.284, -4.974e-15, 2.379, 3.342, 0.0, 2.403, 3.353, 2.132e-15, 2.416, 3.364, 4.974e-15, 2.428, 3.375, -2.132e-15, 2.441, 3.386, -4.974e-15, 2.453, 3.398, 0.0, 2.466, 3.409, 0.0, 2.479, 3.416, 0.0, 2.507, 3.416, 0.0, 2.574, 3.416, -2.132e-15, 2.64, 3.416, -4.974e-15, 2.706, 3.416, 0.0, 2.773, 3.416, 0.0, 2.839, 3.416, 0.0, 2.906, 3.413, 0.0, 2.955, 3.4, 0.0, 2.964, 3.387, 0.0, 2.974, 3.375, 0.0, 2.983, 3.362, 0.0, 2.993, 3.349, 0.0, 3.002, 3.337, 0.0, 3.012, 3.322, 0.0, 3.02, 3.303, 0.0, 3.026, 3.284, 0.0, 3.033, 3.265, 0.0, 3.039, 3.246, 0.0, 3.045, 3.227, 0.0, 3.052, 3.208, 0.0, 3.058, 3.186, 0.0, 3.082, 3.156, 0.0, 3.149, 3.126, 0.0, 3.215, 3.096, 0.0, 3.281, 3.066, 0.0, 3.348, 3.036, 0.0, 3.414, 3.006, 0.0, 3.48, 2.986, 0.0, 3.53, 2.987, 0.0, 3.539, 2.989, 0.0, 3.549, 2.99, 0.0, 3.558, 2.992, 0.0, 3.568, 2.993, 0.0, 3.577, 2.995, 0.0, 3.587, 2.991, 0.0, 3.597, 2.974, 0.0, 3.612, 2.956, 0.0, 3.626, 2.939, 0.0, 3.64, 2.921, 0.0, 3.654, 2.904, 0.0, 3.669, 2.887, 0.0, 3.683, 2.872, 0.0, 3.705, 2.862, 0.0, 3.744, 2.853, 0.0, 3.784, 2.843, 0.0, 3.823, 2.834, 0.0, 3.862, 2.824, 0.0, 3.902, 2.815, 0.0, 3.941, 2.788, 0.0, 3.965, 2.72, 0.0, 3.953, 2.652, 0.0, 3.94, 2.584, 0.0, 3.927, 2.516, 0.0, 3.915, 2.448, 0.0, 3.902, 2.38, 0.0, 3.889, 2.32, 0.0, 3.888, 2.277, 0.0, 3.913, 2.235, 0.0, 3.939, 2.192, 0.0, 3.964, 2.149, -4.263e-15, 3.989, 2.107, -9.948e-15, 4.015, 2.064, 0.0, 4.04, 2.032, 0.0, 4.065, 2.026, 0.0, 4.088, 2.02, 4.263e-15, 4.112, 2.013, 9.948e-15, 4.136, 2.007, -4.263e-15, 4.159, 2.001, -9.948e-15, 4.183, 1.994, 4.263e-15, 4.207, 1.981, 1.421e-14, 4.219, 1.951, 9.948e-15, 4.203, 1.921, 0.0, 4.187, 1.891, 0.0, 4.171, 1.861, 0.0, 4.155, 1.831, 0.0, 4.14, 1.801, 0.0, 4.124, 1.765, -4.263e-15, 4.117, 1.716, -9.948e-15, 4.131, 1.667, 0.0, 4.146, 1.618, 0.0, 4.16, 1.569, 0.0, 4.174, 1.521, 0.0, 4.188, 1.472, 0.0, 4.202, 1.419, 0.0, 4.203, 1.359, 0.0, 4.173, 1.299, 4.263e-15, 4.143, 1.239, 9.948e-15, 4.113, 1.179, 0.0, 4.083, 1.119, 0.0, 4.053, 1.059, 0.0, 4.023, 1.014, 0.0, 4.003, 1.003, 0.0, 4.006, 0.9917, 0.0, 4.01, 0.9807, 0.0, 4.013, 0.9696, 0.0, 4.016, 0.9586, 0.0, 4.019, 0.9475, 0.0, 4.022, 0.9165, 0.0, 4.006, 0.8391, 0.0, 3.946, 0.7618, 0.0, 3.886, 0.6844, 0.0, 3.826, 0.607, 0.0, 3.766, 0.5296, 0.0, 3.706, 0.4522, 0.0, 3.646, 0.3938, 0.0, 3.602, 0.3795, 0.0, 3.596, 0.3653, 0.0, 3.59, 0.3511, 0.0, 3.583, 0.3369, 0.0, 3.577, 0.3227, 0.0, 3.571, 0.3085, 0.0, 3.564, 0.299, 0.0, 3.55, 0.3006, 0.0, 3.515, 0.3021, 0.0, 3.48, 0.3037, 0.0, 3.445, 0.3053, 0.0, 3.411, 0.3069, 0.0, 3.376, 0.3085, 0.0, 3.341, 0.3096, 0.0, 3.311, 0.3096, 0.0, 3.29, 0.3096, 0.0, 3.27, 0.3096, 0.0, 3.249, 0.3096, 0.0, 3.228, 0.3096, 0.0, 3.208, 0.3096, 0.0, 3.187, 0.3115, 0.0, 3.167, 0.3178, 0.0, 3.146, 0.3241, 0.0, 3.126, 0.3304, 0.0, 3.105, 0.3367, 0.0, 3.085, 0.3431, 0.0, 3.064, 0.3494, 0.0, 3.044, 0.3543, 0.0, 3.022, 0.3558, 0.0, 2.996, 0.3574, 0.0, 2.971, 0.359, 0.0, 2.946, 0.3606, 0.0, 2.921, 0.3622, 0.0, 2.895, 0.3637, 0.0, 2.87, 0.3724, 0.0, 2.844, 0.3977, 0.0, 2.815, 0.423, 0.0, 2.787, 0.4482, 0.0, 2.759, 0.4735, -2.132e-15, 2.73, 0.4988, -2.842e-15, 2.702, 0.5241, 4.974e-15, 2.673, 0.5507, 0.0, 2.655, 0.5808, 0.0, 2.66, 0.6108, -2.132e-15, 2.664, 0.6408, -2.842e-15, 2.669, 0.6708, 7.105e-15, 2.674, 0.7008, 4.974e-15, 2.679, 0.7308, 0.0, 2.683, 0.7627, 0.0, 2.688, 0.799, 0.0, 2.693, 0.8354, 0.0, 2.697, 0.8717, 0.0, 2.702, 0.908, -2.132e-15, 2.707, 0.9443, -4.974e-15, 2.712, 0.9807, 2.132e-15, 2.716, 1.023, 4.974e-15, 2.735, 1.08, 0.0, 2.788, 1.137, 0.0, 2.84, 1.194, 0.0, 2.892, 1.251, 0.0, 2.944, 1.307, 0.0, 2.996, 1.364, 0.0, 3.048, 1.424, 0.0, 3.081, 1.488, 0.0, 3.07, 1.553, 0.0, 3.059, 1.618, 0.0, 3.048, 1.683, 0.0, 3.037, 1.747, 0.0, 3.026, 1.812, 0.0, 3.015, 1.87, 0.0, 2.995, 1.911, 0.0, 2.954, 1.952, 0.0, 2.913, 1.993, 0.0, 2.872, 2.034, 0.0, 2.831, 2.075, 0.0, 2.79, 2.116, 0.0, 2.749, 2.149, 2.132e-15, 2.714, 2.163, 4.974e-15, 2.695, 2.178, -2.132e-15, 2.676, 2.192, -2.842e-15, 2.657, 2.206, 4.974e-15, 2.638, 2.22, -2.132e-15, 2.619, 2.234, -4.974e-15, 2.6, 2.246, 0.0, 2.575, 2.253, -2.132e-15, 2.534, 2.259, -2.842e-15, 2.493, 2.265, 4.974e-15, 2.452, 2.272, 0.0, 2.411, 2.278, -2.132e-15, 2.369, 2.284, -4.974e-15, 2.328, 2.283, 0.0, 2.286, 2.264, 0.0, 2.24, 2.245, 0.0, 2.194, 2.226, -2.132e-15, 2.148, 2.207, -7.105e-15, 2.103, 2.188, -4.974e-15, 2.057, 2.169, 0.0, 2.011, 2.157, 0.0, 1.97, 2.16, 0.0, 1.938, 2.163, 0.0, 1.906, 2.166, 0.0, 1.875, 2.17, 0.0, 1.843, 2.173, 0.0, 1.812, 2.176, 0.0, 1.78, 2.183, 0.0, 1.752, 2.201, 0.0, 1.731, 2.218, 0.0, 1.711, 2.235, 0.0, 1.69, 2.253, 0.0, 1.67, 2.27, 0.0, 1.649, 2.287, 0.0, 1.629, 2.294, 0.0, 1.601, 2.275, 0.0, 1.559, 2.256, 0.0, 1.516, 2.237, 0.0, 1.473, 2.218, 0.0, 1.431, 2.199, 0.0, 1.388, 2.18, -1.066e-15, 1.346, 2.156, -2.487e-15, 1.303, 2.12, 0.0, 1.262, 2.083, 0.0, 1.221, 2.047, 0.0, 1.18, 2.011, 0.0, 1.139, 1.974, 0.0, 1.098, 1.938, 0.0, 1.057, 1.846, 0.0, 0.9889, 1.625, 0.0, 0.8578, 1.404, 0.0, 0.7267, 1.183, 0.0, 0.5956, 0.9619, 0.0, 0.4645, 0.7408, 0.0, 0.3334, 0.5196, 0.0, 0.2023, 0.3781, 0.0, 0.08687, 0.4223, 0.0, 0.007898, 0.4666, 0.0, -0.07107, 0.5108, 0.0, -0.15, 0.555, -2.665e-16, -0.229, 0.5992, -6.217e-16, -0.308, 0.6435, 0.0, -0.387, 0.6872, 0.0, -0.4555, 0.7299, 0.0, -0.4997, 0.7725, -5.329e-16, -0.544, 0.8151, -1.243e-15, -0.5882, 0.8578, 0.0, -0.6324, 0.9004, 0.0, -0.6766, 0.9431, 0.0, -0.7208, 0.9819, 0.0, -0.7584, 1.012, 0.0, -0.7805, 1.042, 0.0, -0.8027, 1.072, 0.0, -0.8248, 1.102, 0.0, -0.8469, 1.132, 0.0, -0.869, 1.162, 0.0, -0.8911, 1.185, 0.0, -0.9109, 1.191, 0.0, -0.9251, 1.198, 0.0, -0.9393, 1.204, 0.0, -0.9535, 1.21, 0.0, -0.9677, 1.216, 0.0, -0.9819, 1.223, 0.0, -0.9961, 1.223, 0.0, -1.01, 1.209, 0.0, -1.025, 1.195, 0.0, -1.039, 1.18, 0.0, -1.053, 1.166, 0.0, -1.067, 1.152, 0.0, -1.081, 1.138, 0.0, -1.096, 1.116, 0.0, -1.108, 1.076, -1.066e-15, -1.118, 1.037, -2.487e-15, -1.127, 0.9974, 0.0, -1.137, 0.9579, 0.0, -1.146, 0.9184, 0.0, -1.156, 0.879, 0.0, -1.165, 0.8305, 0.0, -1.181, 0.761, 0.0, -1.211, 0.6915, 0.0, -1.241, 0.622, 0.0, -1.271, 0.5525, 0.0, -1.301, 0.483, -1.066e-15, -1.331, 0.4135, -2.487e-15, -1.361, 0.3402, 0.0, -1.398, 0.2581, 0.0, -1.45, 0.1759, 0.0, -1.502, 0.09382, 0.0, -1.554, 0.01169, 0.0, -1.606, -0.07044, 0.0, -1.658, -0.1526, 0.0, -1.71, -0.2214, 0.0, -1.751, -0.2593, 0.0, -1.765, -0.2972, 0.0, -1.78, -0.3352, 0.0, -1.794, -0.3731, 0.0, -1.808, -0.411, 0.0, -1.822, -0.4489, 0.0, -1.836, -0.5076, 0.0, -1.846, -0.615, 0.0, -1.844, -0.7224, 0.0, -1.843, -0.8298, 0.0, -1.841, -0.9372, 0.0, -1.84, -1.045, 0.0, -1.838, -1.152, 0.0, -1.836, -1.259, 0.0, -1.834, -1.367, 0.0, -1.829, -1.474, 0.0, -1.824, -1.582, 0.0, -1.82, -1.689, 0.0, -1.815, -1.796, 0.0, -1.81, -1.904, 0.0, -1.805, -1.995, 0.0, -1.803, -2.049, 0.0, -1.804, -2.103, 0.0, -1.806, -2.156, 0.0, -1.807, -2.21, 0.0, -1.809, -2.264, 0.0, -1.81, -2.317, 0.0, -1.812, -2.373, 0.0, -1.816, -2.433, 0.0, -1.825, -2.493, 0.0, -1.835, -2.553, 0.0, -1.844, -2.613, 0.0, -1.854, -2.673, 0.0, -1.863, -2.733, 0.0, -1.873, -2.785, 0.0, -1.882, -2.82, 0.0, -1.892, -2.855, 0.0, -1.901, -2.89, 0.0, -1.911, -2.924, 0.0, -1.92, -2.959, 0.0, -1.93, -2.994, 0.0, -1.939, -3.029, 0.0, -1.949])
_sp.bezier_points.foreach_set('radius', [2.0, 2.0, 2.0, 2.0, 2.0, 2.0, 2.0, 2.0, 2.0, 2.0, 2.0, 2.0, 2.0, 2.0, 2.0, 2.0, 2.0, 2.0, 2.0, 2.0, 2.0, 2.0, 2.0, 2.0, 2.0, 2.0, 2.0, 2.0, 2.0, 2.0, 2.0, 2.0, 2.0, 2.0, 2.0, 2.0, 2.0, 2.0, 2.0, 2.0, 2.0, 2.0, 2.0, 2.0, 2.0, 2.0, 2.0, 2.0, 2.0, 2.0, 2.0, 2.0, 2.0, 2.0, 2.0, 2.0, 2.0, 2.0, 2.0, 2.0, 2.0, 2.0, 2.0, 2.0, 2.0, 2.0, 2.0, 2.0, 2.0, 2.0, 2.0, 2.0, 2.0, 2.0, 2.0, 2.0, 2.0, 2.0, 2.0, 2.0, 2.0, 2.0, 2.0, 2.0, 2.0, 2.0, 2.0, 2.0, 2.0, 2.0, 2.0, 2.0, 2.0, 2.0, 2.0, 2.0, 2.0, 2.0, 2.0, 2.0, 2.0, 2.0, 2.0, 2.0, 2.0, 2.0, 2.0, 2.0, 2.0, 2.0, 2.0, 2.0, 2.0, 2.0, 2.0, 2.0, 2.0, 2.0, 2.0, 2.0, 2.0, 2.0, 2.0, 2.0, 2.0, 2.0, 2.0, 2.0, 2.0, 2.0, 2.0, 2.0, 2.0, 2.0, 2.0, 2.0, 2.0, 2.0, 2.0, 2.0, 2.0, 2.0, 2.0, 2.0, 2.0, 2.0, 2.0, 2.0, 2.0, 2.0, 2.0, 2.0, 2.0, 2.0, 2.0, 2.0, 2.0, 2.0, 2.0, 2.0, 2.0, 2.0, 2.0, 2.0, 2.0, 2.0, 2.0, 2.0, 2.0, 2.0, 2.0, 2.0, 2.0, 2.0, 2.0, 2.0, 2.0, 2.0, 2.0, 2.0, 2.0, 2.0, 2.0, 2.0, 2.0, 2.0, 2.0, 2.0, 2.0, 2.0, 2.0, 2.0, 2.0, 2.0, 2.0, 2.0, 2.0, 2.0, 2.0, 2.0, 2.0, 2.0, 2.0, 2.0, 2.0, 2.0, 2.0, 2.0, 2.0, 2.0, 2.0, 2.0, 2.0, 2.0, 2.0, 2.0, 2.0, 2.0, 2.0, 2.0, 2.0, 2.0, 2.0, 2.0, 2.0, 2.0, 2.0, 2.0, 2.0, 2.0, 2.0, 2.0, 2.0, 2.0, 2.0, 2.0, 2.0, 2.0, 2.0, 2.0, 2.0, 2.0, 2.0, 2.0, 2.0, 2.0, 2.0, 2.0, 2.0, 2.0, 2.0, 2.0, 2.0, 2.0, 2.0, 2.0, 2.0, 2.0, 2.0, 2.0, 2.0, 2.0, 2.0, 2.0, 2.0, 2.0, 2.0, 2.0, 2.0, 2.0, 2.0, 2.0, 2.0, 2.0, 2.0, 2.0, 2.0, 2.0, 2.0, 2.0, 2.0, 2.0, 2.0, 2.0, 2.0, 2.0, 2.0, 2.0, 2.0, 2.0, 2.0, 2.0, 2.0, 2.0, 2.0, 2.0, 2.0, 2.0, 2.0, 2.0, 2.0, 2.0, 2.0, 2.0, 2.0, 2.0, 2.0, 2.0, 2.0, 2.0, 2.0, 2.0, 2.0, 2.0, 2.0, 2.0, 2.0, 2.0, 2.0, 2.0, 2.0, 2.0, 2.0, 2.0, 2.0, 2.0, 2.0, 2.0, 2.0, 2.0, 2.0, 2.0, 2.0, 2.0, 2.0, 2.0, 2.0, 2.0, 2.0, 2.0, 2.0, 2.0, 2.0, 2.0, 2.0, 2.0, 2.0, 2.0, 2.0, 2.0, 2.0, 2.0, 2.0, 2.0, 2.0, 2.0, 2.0, 2.0, 2.0, 2.0, 2.0, 2.0, 2.0, 2.0, 2.0, 2.0, 2.0, 2.0, 2.0, 2.0, 2.0, 2.0, 2.0, 2.0, 2.0, 2.0, 2.0, 2.0, 2.0, 2.0, 2.0, 2.0, 2.0, 2.0, 2.0, 2.0, 2.0, 2.0, 2.0, 2.0, 2.0, 2.0, 2.0, 2.0, 2.0, 2.0, 2.0, 2.0, 2.0, 2.0, 2.0, 2.0, 2.0, 2.0, 2.0, 2.0, 2.0, 2.0, 2.0, 2.0, 2.0, 2.0, 2.0, 2.0, 2.0, 2.0, 2.0, 2.0, 2.0, 2.0, 2.0, 2.0, 2.0, 2.0, 2.0, 2.0, 2.0, 2.0, 2.0, 2.0, 2.0, 2.0, 2.0, 2.0, 2.0, 2.0, 2.0, 2.0, 2.0, 2.0, 2.0, 2.0, 2.0, 2.0, 2.0, 2.0, 2.0, 2.0, 2.0])
_sp.order_u = 0
_sp.order_v = 0
_sp.use_smooth = False
cu_route_line.path_duration = 250
cu_route_line.use_path = True
cu_route_line.use_path_clamp = True
cu_route_line.eval_time = -1.0
cu_route_line.fill_mode = 'FULL'
cu_profile_line = bpy.data.curves.new('profile-line', 'CURVE')
cu_profile_line.dimensions = '3D'
_sp = cu_profile_line.splines.new('BEZIER'); _sp.bezier_points.add(518)
_sp.bezier_points.foreach_set('co', [-3.787, 0.0, -3.188, -3.78, 0.0, -3.185, -3.774, 0.0, -3.183, -3.767, 0.0, -3.18, -3.76, 0.0, -3.177, -3.754, 0.0, -3.175, -3.747, 0.0, -3.172, -3.741, 0.0, -3.169, -3.733, 0.0, -3.18, -3.725, 0.0, -3.19, -3.717, 0.0, -3.201, -3.709, 0.0, -3.212, -3.701, 0.0, -3.222, -3.693, 0.0, -3.233, -3.685, 0.0, -3.243, -3.671, 0.0, -3.247, -3.656, 0.0, -3.251, -3.642, 0.0, -3.255, -3.627, 0.0, -3.259, -3.613, 0.0, -3.263, -3.598, 0.0, -3.267, -3.584, 0.0, -3.271, -3.57, 0.0, -3.265, -3.555, 0.0, -3.26, -3.541, 0.0, -3.255, -3.526, 0.0, -3.25, -3.512, 0.0, -3.244, -3.497, 0.0, -3.239, -3.483, 0.0, -3.234, -3.469, 0.0, -3.24, -3.456, 0.0, -3.247, -3.443, 0.0, -3.254, -3.43, 0.0, -3.26, -3.417, 0.0, -3.267, -3.404, 0.0, -3.273, -3.391, 0.0, -3.28, -3.362, 0.0, -3.279, -3.333, 0.0, -3.277, -3.304, 0.0, -3.276, -3.275, 0.0, -3.275, -3.246, 0.0, -3.273, -3.217, 0.0, -3.272, -3.188, 0.0, -3.271, -3.188, 0.0, -3.263, -3.188, 0.0, -3.255, -3.188, 0.0, -3.247, -3.188, 0.0, -3.239, -3.188, 0.0, -3.231, -3.188, 0.0, -3.223, -3.188, 0.0, -3.215, -3.161, 0.0, -3.222, -3.135, 0.0, -3.229, -3.109, 0.0, -3.235, -3.083, 0.0, -3.242, -3.056, 0.0, -3.248, -3.03, 0.0, -3.255, -3.004, 0.0, -3.262, -3.0, 0.0, -3.256, -2.996, 0.0, -3.251, -2.992, 0.0, -3.246, -2.988, 0.0, -3.24, -2.984, 0.0, -3.235, -2.98, 0.0, -3.23, -2.976, 0.0, -3.225, -2.968, 0.0, -3.233, -2.96, 0.0, -3.24, -2.952, 0.0, -3.248, -2.944, 0.0, -3.256, -2.936, 0.0, -3.264, -2.929, 0.0, -3.272, -2.921, 0.0, -3.28, -2.9, 0.0, -3.275, -2.879, 0.0, -3.269, -2.857, 0.0, -3.264, -2.836, 0.0, -3.259, -2.815, 0.0, -3.254, -2.794, 0.0, -3.248, -2.773, 0.0, -3.243, -2.769, 0.0, -3.235, -2.765, 0.0, -3.227, -2.761, 0.0, -3.219, -2.757, 0.0, -3.212, -2.753, 0.0, -3.204, -2.75, 0.0, -3.196, -2.746, 0.0, -3.188, -2.732, 0.0, -3.2, -2.719, 0.0, -3.212, -2.706, 0.0, -3.223, -2.693, 0.0, -3.235, -2.68, 0.0, -3.247, -2.667, 0.0, -3.259, -2.653, 0.0, -3.271, -2.627, 0.0, -3.268, -2.601, 0.0, -3.265, -2.574, 0.0, -3.263, -2.548, 0.0, -3.26, -2.522, 0.0, -3.258, -2.496, 0.0, -3.255, -2.469, 0.0, -3.252, -2.456, 0.0, -3.237, -2.443, 0.0, -3.221, -2.43, 0.0, -3.205, -2.417, 0.0, -3.189, -2.403, 0.0, -3.173, -2.39, 0.0, -3.158, -2.377, 0.0, -3.142, -2.367, 0.0, -3.148, -2.356, 0.0, -3.155, -2.345, 0.0, -3.162, -2.335, 0.0, -3.168, -2.324, 0.0, -3.175, -2.314, 0.0, -3.181, -2.303, 0.0, -3.188, -2.288, 0.0, -3.187, -2.272, 0.0, -3.185, -2.256, 0.0, -3.184, -2.24, 0.0, -3.183, -2.224, 0.0, -3.181, -2.209, 0.0, -3.18, -2.193, 0.0, -3.179, -2.186, 0.0, -3.173, -2.18, 0.0, -3.168, -2.173, 0.0, -3.163, -2.166, 0.0, -3.158, -2.16, 0.0, -3.152, -2.153, 0.0, -3.147, -2.147, 0.0, -3.142, -2.124, 0.0, -3.147, -2.102, 0.0, -3.152, -2.08, 0.0, -3.158, -2.057, 0.0, -3.163, -2.035, 0.0, -3.168, -2.012, 0.0, -3.173, -1.99, 0.0, -3.179, -1.98, 0.0, -3.172, -1.969, 0.0, -3.165, -1.958, 0.0, -3.159, -1.948, 0.0, -3.152, -1.937, 0.0, -3.146, -1.927, 0.0, -3.139, -1.916, 0.0, -3.133, -1.893, 0.0, -3.129, -1.869, 0.0, -3.125, -1.845, 0.0, -3.121, -1.822, 0.0, -3.117, -1.798, 0.0, -3.113, -1.774, 0.0, -3.109, -1.751, 0.0, -3.105, -1.733, 0.0, -3.11, -1.716, 0.0, -3.115, -1.699, 0.0, -3.121, -1.682, 0.0, -3.126, -1.665, 0.0, -3.131, -1.648, 0.0, -3.136, -1.631, 0.0, -3.142, -1.622, 0.0, -3.139, -1.612, 0.0, -3.136, -1.603, 0.0, -3.134, -1.594, 0.0, -3.131, -1.585, 0.0, -3.129, -1.575, 0.0, -3.126, -1.566, 0.0, -3.123, -1.541, 0.0, -3.129, -1.516, 0.0, -3.134, -1.491, 0.0, -3.139, -1.466, 0.0, -3.144, -1.441, 0.0, -3.15, -1.416, 0.0, -3.155, -1.391, 0.0, -3.16, -1.375, 0.0, -3.175, -1.36, 0.0, -3.189, -1.344, 0.0, -3.204, -1.328, 0.0, -3.218, -1.312, 0.0, -3.233, -1.296, 0.0, -3.247, -1.281, 0.0, -3.262, -1.273, 0.0, -3.256, -1.265, 0.0, -3.251, -1.257, 0.0, -3.246, -1.249, 0.0, -3.24, -1.241, 0.0, -3.235, -1.233, 0.0, -3.23, -1.225, 0.0, -3.225, -1.22, 0.0, -3.212, -1.215, 0.0, -3.198, -1.21, 0.0, -3.185, -1.204, 0.0, -3.172, -1.199, 0.0, -3.159, -1.194, 0.0, -3.146, -1.189, 0.0, -3.133, -1.169, 0.0, -3.138, -1.149, 0.0, -3.143, -1.129, 0.0, -3.148, -1.11, 0.0, -3.154, -1.09, 0.0, -3.159, -1.07, 0.0, -3.164, -1.05, 0.0, -3.169, -1.04, 0.0, -3.159, -1.029, 0.0, -3.148, -1.019, 0.0, -3.138, -1.008, 0.0, -3.127, -0.9977, 0.0, -3.117, -0.9871, 0.0, -3.106, -0.9766, 0.0, -3.096, -0.9661, 0.0, -3.102, -0.9556, 0.0, -3.109, -0.945, 0.0, -3.115, -0.9345, 0.0, -3.122, -0.924, 0.0, -3.129, -0.9134, 0.0, -3.135, -0.9029, 0.0, -3.142, -0.8924, 0.0, -3.142, -0.8818, 0.0, -3.142, -0.8713, 0.0, -3.142, -0.8608, 0.0, -3.142, -0.8503, 0.0, -3.142, -0.8397, 0.0, -3.142, -0.8292, 0.0, -3.142, -0.8121, 0.0, -3.163, -0.795, 0.0, -3.184, -0.7779, 0.0, -3.205, -0.7608, 0.0, -3.226, -0.7437, 0.0, -3.247, -0.7265, 0.0, -3.268, -0.7094, 0.0, -3.289, -0.7042, 0.0, -3.28, -0.6989, 0.0, -3.271, -0.6936, 0.0, -3.262, -0.6884, 0.0, -3.252, -0.6831, 0.0, -3.243, -0.6778, 0.0, -3.234, -0.6726, 0.0, -3.225, -0.6634, 0.0, -3.231, -0.6541, 0.0, -3.238, -0.6449, 0.0, -3.244, -0.6357, 0.0, -3.251, -0.6265, 0.0, -3.258, -0.6173, 0.0, -3.264, -0.6081, 0.0, -3.271, -0.5962, 0.0, -3.255, -0.5844, 0.0, -3.239, -0.5725, 0.0, -3.223, -0.5607, 0.0, -3.208, -0.5489, 0.0, -3.192, -0.537, 0.0, -3.176, -0.5252, 0.0, -3.16, -0.5094, 0.0, -3.159, -0.4936, 0.0, -3.158, -0.4778, 0.0, -3.156, -0.462, 0.0, -3.155, -0.4462, 0.0, -3.154, -0.4304, 0.0, -3.152, -0.4146, 0.0, -3.151, -0.4093, 0.0, -3.171, -0.4041, 0.0, -3.19, -0.3988, 0.0, -3.21, -0.3935, 0.0, -3.23, -0.3883, 0.0, -3.25, -0.383, 0.0, -3.269, -0.3777, 0.0, -3.289, -0.3501, 0.0, -3.284, -0.3225, 0.0, -3.279, -0.2948, 0.0, -3.273, -0.2672, 0.0, -3.268, -0.2395, 0.0, -3.263, -0.2119, 0.0, -3.258, -0.1843, 0.0, -3.252, -0.1816, 0.0, -3.258, -0.179, 0.0, -3.263, -0.1764, 0.0, -3.268, -0.1737, 0.0, -3.273, -0.1711, 0.0, -3.279, -0.1685, 0.0, -3.284, -0.1658, 0.0, -3.289, -0.1514, 0.0, -3.285, -0.1369, 0.0, -3.281, -0.1224, 0.0, -3.277, -0.1079, 0.0, -3.273, -0.09345, 0.0, -3.269, -0.07897, 0.0, -3.265, -0.06449, 0.0, -3.262, -0.03949, 0.0, -3.26, -0.01448, 0.0, -3.259, 0.01053, 0.0, -3.258, 0.03554, 0.0, -3.256, 0.06054, 0.0, -3.255, 0.08555, 0.0, -3.254, 0.1106, 0.0, -3.252, 0.1264, 0.0, -3.235, 0.1421, 0.0, -3.218, 0.1579, 0.0, -3.201, 0.1737, 0.0, -3.184, 0.1895, 0.0, -3.167, 0.2053, 0.0, -3.15, 0.2211, 0.0, -3.133, 0.2369, 0.0, -3.155, 0.2527, 0.0, -3.177, 0.2685, 0.0, -3.2, 0.2843, 0.0, -3.222, 0.3001, 0.0, -3.244, 0.3159, 0.0, -3.267, 0.3317, 0.0, -3.289, 0.3488, 0.0, -3.273, 0.3659, 0.0, -3.258, 0.383, 0.0, -3.242, 0.4001, 0.0, -3.226, 0.4172, 0.0, -3.21, 0.4343, 0.0, -3.194, 0.4515, 0.0, -3.179, 0.4594, 0.0, -3.192, 0.4672, 0.0, -3.205, 0.4751, 0.0, -3.218, 0.483, 0.0, -3.231, 0.4909, 0.0, -3.244, 0.4988, 0.0, -3.258, 0.5067, 0.0, -3.271, 0.5291, 0.0, -3.272, 0.5515, 0.0, -3.273, 0.5739, 0.0, -3.275, 0.5962, 0.0, -3.276, 0.6186, 0.0, -3.277, 0.641, 0.0, -3.279, 0.6634, 0.0, -3.28, 0.6726, 0.0, -3.262, 0.6818, 0.0, -3.243, 0.691, 0.0, -3.225, 0.7002, 0.0, -3.206, 0.7094, 0.0, -3.188, 0.7186, 0.0, -3.169, 0.7279, 0.0, -3.151, 0.77, 0.0, -3.152, 0.8121, 0.0, -3.154, 0.8542, 0.0, -3.155, 0.8963, 0.0, -3.156, 0.9384, 0.0, -3.158, 0.9806, 0.0, -3.159, 1.023, 0.0, -3.16, 1.027, 0.0, -3.15, 1.031, 0.0, -3.139, 1.035, 0.0, -3.129, 1.038, 0.0, -3.118, 1.042, 0.0, -3.108, 1.046, 0.0, -3.097, 1.05, 0.0, -3.086, 1.079, 0.0, -3.102, 1.108, 0.0, -3.118, 1.137, 0.0, -3.134, 1.166, 0.0, -3.15, 1.195, 0.0, -3.165, 1.224, 0.0, -3.181, 1.253, 0.0, -3.197, 1.261, 0.0, -3.189, 1.269, 0.0, -3.181, 1.277, 0.0, -3.173, 1.285, 0.0, -3.165, 1.293, 0.0, -3.158, 1.3, 0.0, -3.15, 1.308, 0.0, -3.142, 1.32, 0.0, -3.139, 1.332, 0.0, -3.136, 1.344, 0.0, -3.134, 1.356, 0.0, -3.131, 1.368, 0.0, -3.129, 1.379, 0.0, -3.126, 1.391, 0.0, -3.123, 1.406, 0.0, -3.129, 1.42, 0.0, -3.134, 1.435, 0.0, -3.139, 1.449, 0.0, -3.144, 1.464, 0.0, -3.15, 1.478, 0.0, -3.155, 1.493, 0.0, -3.16, 1.525, 0.0, -3.155, 1.558, 0.0, -3.15, 1.591, 0.0, -3.144, 1.624, 0.0, -3.139, 1.657, 0.0, -3.134, 1.69, 0.0, -3.129, 1.723, 0.0, -3.123, 1.737, 0.0, -3.127, 1.752, 0.0, -3.131, 1.766, 0.0, -3.135, 1.781, 0.0, -3.139, 1.795, 0.0, -3.143, 1.81, 0.0, -3.147, 1.824, 0.0, -3.151, 1.835, 0.0, -3.159, 1.845, 0.0, -3.167, 1.856, 0.0, -3.175, 1.866, 0.0, -3.183, 1.877, 0.0, -3.19, 1.887, 0.0, -3.198, 1.898, 0.0, -3.206, 1.901, 0.0, -3.196, 1.903, 0.0, -3.185, 1.906, 0.0, -3.175, 1.908, 0.0, -3.164, 1.911, 0.0, -3.154, 1.914, 0.0, -3.143, 1.916, 0.0, -3.133, 1.928, 0.0, -3.133, 1.94, 0.0, -3.133, 1.952, 0.0, -3.133, 1.964, 0.0, -3.133, 1.976, 0.0, -3.133, 1.987, 0.0, -3.133, 1.999, 0.0, -3.133, 2.01, 0.0, -3.14, 2.02, 0.0, -3.148, 2.031, 0.0, -3.156, 2.041, 0.0, -3.164, 2.052, 0.0, -3.172, 2.062, 0.0, -3.18, 2.073, 0.0, -3.188, 2.085, 0.0, -3.197, 2.097, 0.0, -3.206, 2.109, 0.0, -3.215, 2.12, 0.0, -3.225, 2.132, 0.0, -3.234, 2.144, 0.0, -3.243, 2.156, 0.0, -3.252, 2.176, 0.0, -3.247, 2.195, 0.0, -3.242, 2.215, 0.0, -3.237, 2.235, 0.0, -3.231, 2.255, 0.0, -3.226, 2.274, 0.0, -3.221, 2.294, 0.0, -3.215, 2.311, 0.0, -3.204, 2.328, 0.0, -3.192, 2.345, 0.0, -3.18, 2.363, 0.0, -3.168, 2.38, 0.0, -3.156, 2.397, 0.0, -3.144, 2.414, 0.0, -3.133, 2.442, 0.0, -3.135, 2.469, 0.0, -3.138, 2.497, 0.0, -3.14, 2.524, 0.0, -3.143, 2.552, 0.0, -3.146, 2.58, 0.0, -3.148, 2.607, 0.0, -3.151, 2.627, 0.0, -3.155, 2.647, 0.0, -3.159, 2.667, 0.0, -3.163, 2.686, 0.0, -3.167, 2.706, 0.0, -3.171, 2.726, 0.0, -3.175, 2.746, 0.0, -3.179, 2.765, 0.0, -3.175, 2.785, 0.0, -3.171, 2.805, 0.0, -3.167, 2.825, 0.0, -3.163, 2.844, 0.0, -3.159, 2.864, 0.0, -3.155, 2.884, 0.0, -3.151, 2.889, 0.0, -3.144, 2.894, 0.0, -3.138, 2.9, 0.0, -3.131, 2.905, 0.0, -3.125, 2.91, 0.0, -3.118, 2.915, 0.0, -3.111, 2.921, 0.0, -3.105, 2.948, 0.0, -3.123, 2.976, 0.0, -3.142, 3.004, 0.0, -3.16, 3.031, 0.0, -3.179, 3.059, 0.0, -3.197, 3.086, 0.0, -3.215, 3.114, 0.0, -3.234, 3.142, 0.0, -3.233, 3.169, 0.0, -3.231, 3.197, 0.0, -3.23, 3.225, 0.0, -3.229, 3.252, 0.0, -3.227, 3.28, 0.0, -3.226, 3.308, 0.0, -3.225, 3.308, 0.0, -3.219, 3.308, 0.0, -3.214, 3.308, 0.0, -3.209, 3.308, 0.0, -3.204, 3.308, 0.0, -3.198, 3.308, 0.0, -3.193, 3.308, 0.0, -3.188, 3.325, 0.0, -3.188, 3.342, 0.0, -3.188, 3.359, 0.0, -3.188, 3.376, 0.0, -3.188, 3.393, 0.0, -3.188, 3.41, 0.0, -3.188, 3.427, 0.0, -3.188, 3.427, 0.0, -3.181, 3.427, 0.0, -3.175, 3.427, 0.0, -3.168, 3.427, 0.0, -3.162, 3.427, 0.0, -3.155, 3.427, 0.0, -3.148, 3.427, 0.0, -3.142, 3.441, 0.0, -3.154, 3.454, 0.0, -3.165, 3.467, 0.0, -3.177, 3.48, 0.0, -3.189, 3.493, 0.0, -3.201, 3.506, 0.0, -3.213, 3.52, 0.0, -3.225, 3.548, 0.0, -3.213, 3.577, 0.0, -3.201, 3.606, 0.0, -3.189, 3.635, 0.0, -3.177, 3.664, 0.0, -3.165, 3.693, 0.0, -3.154, 3.722, 0.0, -3.142, 3.731, 0.0, -3.148, 3.741, 0.0, -3.155, 3.75, 0.0, -3.162, 3.759, 0.0, -3.168, 3.768, 0.0, -3.175, 3.777, 0.0, -3.181, 3.787, 0.0, -3.188])
_sp.bezier_points.foreach_set('handle_left', [-3.789, 0.0, -3.189, -3.782, 0.0, -3.186, -3.776, 0.0, -3.183, -3.769, 0.0, -3.181, -3.762, 0.0, -3.178, -3.756, 0.0, -3.175, -3.749, 0.0, -3.173, -3.743, 0.0, -3.17, -3.735, 0.0, -3.177, -3.727, 0.0, -3.187, -3.719, 0.0, -3.198, -3.711, 0.0, -3.208, -3.704, 0.0, -3.219, -3.696, 0.0, -3.229, -3.688, 0.0, -3.24, -3.675, 0.0, -3.246, -3.661, 0.0, -3.25, -3.646, 0.0, -3.254, -3.632, 0.0, -3.258, -3.617, 0.0, -3.262, -3.603, 0.0, -3.266, -3.588, 0.0, -3.27, -3.574, 0.0, -3.267, -3.559, 0.0, -3.262, -3.545, 0.0, -3.257, -3.53, 0.0, -3.251, -3.516, 0.0, -3.246, -3.501, 0.0, -3.241, -3.487, 0.0, -3.235, -3.473, 0.0, -3.238, -3.46, 0.0, -3.245, -3.447, 0.0, -3.252, -3.434, 0.0, -3.258, -3.421, 0.0, -3.265, -3.408, 0.0, -3.271, -3.394, 0.0, -3.278, -3.37, 0.0, -3.279, -3.341, 0.0, -3.278, -3.312, 0.0, -3.276, -3.283, 0.0, -3.275, -3.254, 0.0, -3.274, -3.225, 0.0, -3.272, -3.197, 0.0, -3.271, -3.188, 0.0, -3.265, -3.188, 0.0, -3.257, -3.188, 0.0, -3.249, -3.188, 0.0, -3.242, -3.188, 0.0, -3.234, -3.188, 0.0, -3.226, -3.188, 0.0, -3.218, -3.169, 0.0, -3.22, -3.143, 0.0, -3.227, -3.117, 0.0, -3.233, -3.09, 0.0, -3.24, -3.064, 0.0, -3.246, -3.038, 0.0, -3.253, -3.011, 0.0, -3.26, -3.001, 0.0, -3.258, -2.997, 0.0, -3.253, -2.993, 0.0, -3.247, -2.989, 0.0, -3.242, -2.985, 0.0, -3.237, -2.981, 0.0, -3.232, -2.977, 0.0, -3.226, -2.97, 0.0, -3.23, -2.962, 0.0, -3.238, -2.955, 0.0, -3.246, -2.947, 0.0, -3.254, -2.939, 0.0, -3.262, -2.931, 0.0, -3.27, -2.923, 0.0, -3.278, -2.906, 0.0, -3.276, -2.885, 0.0, -3.271, -2.864, 0.0, -3.266, -2.843, 0.0, -3.26, -2.822, 0.0, -3.255, -2.801, 0.0, -3.25, -2.78, 0.0, -3.245, -2.77, 0.0, -3.238, -2.767, 0.0, -3.23, -2.763, 0.0, -3.222, -2.759, 0.0, -3.214, -2.755, 0.0, -3.206, -2.751, 0.0, -3.198, -2.747, 0.0, -3.19, -2.736, 0.0, -3.196, -2.723, 0.0, -3.208, -2.71, 0.0, -3.22, -2.697, 0.0, -3.232, -2.684, 0.0, -3.244, -2.671, 0.0, -3.255, -2.657, 0.0, -3.267, -2.635, 0.0, -3.269, -2.609, 0.0, -3.266, -2.582, 0.0, -3.264, -2.556, 0.0, -3.261, -2.53, 0.0, -3.258, -2.503, 0.0, -3.256, -2.477, 0.0, -3.253, -2.46, 0.0, -3.241, -2.447, 0.0, -3.225, -2.434, 0.0, -3.21, -2.42, 0.0, -3.194, -2.407, 0.0, -3.178, -2.394, 0.0, -3.162, -2.381, 0.0, -3.146, -2.37, 0.0, -3.146, -2.359, 0.0, -3.153, -2.349, 0.0, -3.16, -2.338, 0.0, -3.166, -2.328, 0.0, -3.173, -2.317, 0.0, -3.179, -2.306, 0.0, -3.186, -2.292, 0.0, -3.187, -2.276, 0.0, -3.186, -2.261, 0.0, -3.184, -2.245, 0.0, -3.183, -2.229, 0.0, -3.182, -2.213, 0.0, -3.18, -2.198, 0.0, -3.179, -2.188, 0.0, -3.175, -2.182, 0.0, -3.17, -2.175, 0.0, -3.164, -2.168, 0.0, -3.159, -2.162, 0.0, -3.154, -2.155, 0.0, -3.149, -2.149, 0.0, -3.143, -2.131, 0.0, -3.145, -2.109, 0.0, -3.151, -2.086, 0.0, -3.156, -2.064, 0.0, -3.161, -2.042, 0.0, -3.167, -2.019, 0.0, -3.172, -1.997, 0.0, -3.177, -1.983, 0.0, -3.174, -1.972, 0.0, -3.167, -1.962, 0.0, -3.161, -1.951, 0.0, -3.154, -1.941, 0.0, -3.148, -1.93, 0.0, -3.141, -1.92, 0.0, -3.135, -1.9, 0.0, -3.13, -1.876, 0.0, -3.126, -1.852, 0.0, -3.122, -1.829, 0.0, -3.118, -1.805, 0.0, -3.114, -1.781, 0.0, -3.11, -1.758, 0.0, -3.106, -1.739, 0.0, -3.109, -1.721, 0.0, -3.114, -1.704, 0.0, -3.119, -1.687, 0.0, -3.124, -1.67, 0.0, -3.13, -1.653, 0.0, -3.135, -1.636, 0.0, -3.14, -1.624, 0.0, -3.14, -1.615, 0.0, -3.137, -1.606, 0.0, -3.135, -1.597, 0.0, -3.132, -1.587, 0.0, -3.129, -1.578, 0.0, -3.127, -1.569, 0.0, -3.124, -1.549, 0.0, -3.127, -1.524, 0.0, -3.132, -1.499, 0.0, -3.138, -1.474, 0.0, -3.143, -1.449, 0.0, -3.148, -1.424, 0.0, -3.153, -1.399, 0.0, -3.159, -1.38, 0.0, -3.17, -1.364, 0.0, -3.185, -1.349, 0.0, -3.199, -1.333, 0.0, -3.214, -1.317, 0.0, -3.228, -1.301, 0.0, -3.243, -1.285, 0.0, -3.257, -1.275, 0.0, -3.258, -1.267, 0.0, -3.253, -1.259, 0.0, -3.247, -1.251, 0.0, -3.242, -1.244, 0.0, -3.237, -1.236, 0.0, -3.232, -1.228, 0.0, -3.226, -1.222, 0.0, -3.215, -1.216, 0.0, -3.202, -1.211, 0.0, -3.189, -1.206, 0.0, -3.176, -1.201, 0.0, -3.163, -1.195, 0.0, -3.15, -1.19, 0.0, -3.136, -1.175, 0.0, -3.136, -1.155, 0.0, -3.141, -1.135, 0.0, -3.147, -1.115, 0.0, -3.152, -1.096, 0.0, -3.157, -1.076, 0.0, -3.163, -1.056, 0.0, -3.168, -1.043, 0.0, -3.162, -1.032, 0.0, -3.151, -1.022, 0.0, -3.141, -1.011, 0.0, -3.13, -1.001, 0.0, -3.12, -0.9903, 0.0, -3.109, -0.9798, 0.0, -3.099, -0.9692, 0.0, -3.1, -0.9587, 0.0, -3.107, -0.9482, 0.0, -3.113, -0.9377, 0.0, -3.12, -0.9271, 0.0, -3.127, -0.9166, 0.0, -3.133, -0.9061, 0.0, -3.14, -0.8955, 0.0, -3.142, -0.885, 0.0, -3.142, -0.8745, 0.0, -3.142, -0.864, 0.0, -3.142, -0.8534, 0.0, -3.142, -0.8429, 0.0, -3.142, -0.8324, 0.0, -3.142, -0.8172, 0.0, -3.156, -0.8001, 0.0, -3.178, -0.783, 0.0, -3.199, -0.7659, 0.0, -3.22, -0.7488, 0.0, -3.241, -0.7317, 0.0, -3.262, -0.7146, 0.0, -3.283, -0.7057, 0.0, -3.283, -0.7005, 0.0, -3.274, -0.6952, 0.0, -3.264, -0.6899, 0.0, -3.255, -0.6847, 0.0, -3.246, -0.6794, 0.0, -3.237, -0.6742, 0.0, -3.227, -0.6661, 0.0, -3.229, -0.6569, 0.0, -3.236, -0.6477, 0.0, -3.242, -0.6385, 0.0, -3.249, -0.6293, 0.0, -3.256, -0.6201, 0.0, -3.262, -0.6108, 0.0, -3.269, -0.5998, 0.0, -3.26, -0.5879, 0.0, -3.244, -0.5761, 0.0, -3.228, -0.5643, 0.0, -3.212, -0.5524, 0.0, -3.197, -0.5406, 0.0, -3.181, -0.5287, 0.0, -3.165, -0.5141, 0.0, -3.159, -0.4983, 0.0, -3.158, -0.4825, 0.0, -3.157, -0.4667, 0.0, -3.155, -0.4509, 0.0, -3.154, -0.4351, 0.0, -3.153, -0.4193, 0.0, -3.151, -0.4109, 0.0, -3.165, -0.4057, 0.0, -3.185, -0.4004, 0.0, -3.204, -0.3951, 0.0, -3.224, -0.3899, 0.0, -3.244, -0.3846, 0.0, -3.264, -0.3793, 0.0, -3.283, -0.3584, 0.0, -3.285, -0.3308, 0.0, -3.28, -0.3031, 0.0, -3.275, -0.2755, 0.0, -3.27, -0.2478, 0.0, -3.264, -0.2202, 0.0, -3.259, -0.1926, 0.0, -3.254, -0.1824, 0.0, -3.256, -0.1798, 0.0, -3.261, -0.1772, 0.0, -3.267, -0.1745, 0.0, -3.272, -0.1719, 0.0, -3.277, -0.1693, 0.0, -3.282, -0.1666, 0.0, -3.288, -0.1557, 0.0, -3.286, -0.1412, 0.0, -3.282, -0.1267, 0.0, -3.279, -0.1123, 0.0, -3.275, -0.09779, 0.0, -3.271, -0.08331, 0.0, -3.267, -0.06884, 0.0, -3.263, -0.04699, 0.0, -3.261, -0.02198, 0.0, -3.259, 0.003027, 0.0, -3.258, 0.02804, 0.0, -3.257, 0.05304, 0.0, -3.255, 0.07805, 0.0, -3.254, 0.1031, 0.0, -3.253, 0.1216, 0.0, -3.24, 0.1374, 0.0, -3.223, 0.1532, 0.0, -3.206, 0.169, 0.0, -3.189, 0.1848, 0.0, -3.172, 0.2006, 0.0, -3.155, 0.2164, 0.0, -3.138, 0.2322, 0.0, -3.148, 0.248, 0.0, -3.171, 0.2638, 0.0, -3.193, 0.2796, 0.0, -3.215, 0.2954, 0.0, -3.238, 0.3111, 0.0, -3.26, 0.3269, 0.0, -3.282, 0.3437, 0.0, -3.278, 0.3608, 0.0, -3.262, 0.3779, 0.0, -3.247, 0.395, 0.0, -3.231, 0.4121, 0.0, -3.215, 0.4292, 0.0, -3.199, 0.4463, 0.0, -3.183, 0.457, 0.0, -3.188, 0.4649, 0.0, -3.201, 0.4728, 0.0, -3.214, 0.4807, 0.0, -3.227, 0.4886, 0.0, -3.24, 0.4965, 0.0, -3.254, 0.5044, 0.0, -3.267, 0.5224, 0.0, -3.272, 0.5448, 0.0, -3.273, 0.5671, 0.0, -3.274, 0.5895, 0.0, -3.276, 0.6119, 0.0, -3.277, 0.6343, 0.0, -3.278, 0.6566, 0.0, -3.28, 0.6698, 0.0, -3.267, 0.679, 0.0, -3.249, 0.6882, 0.0, -3.23, 0.6975, 0.0, -3.212, 0.7067, 0.0, -3.193, 0.7159, 0.0, -3.175, 0.7251, 0.0, -3.156, 0.7573, 0.0, -3.152, 0.7995, 0.0, -3.153, 0.8416, 0.0, -3.155, 0.8837, 0.0, -3.156, 0.9258, 0.0, -3.157, 0.9679, 0.0, -3.158, 1.01, 0.0, -3.16, 1.025, 0.0, -3.153, 1.029, 0.0, -3.142, 1.033, 0.0, -3.132, 1.037, 0.0, -3.121, 1.041, 0.0, -3.111, 1.045, 0.0, -3.1, 1.049, 0.0, -3.09, 1.071, 0.0, -3.098, 1.1, 0.0, -3.113, 1.129, 0.0, -3.129, 1.157, 0.0, -3.145, 1.186, 0.0, -3.161, 1.215, 0.0, -3.177, 1.244, 0.0, -3.192, 1.259, 0.0, -3.192, 1.266, 0.0, -3.184, 1.274, 0.0, -3.176, 1.282, 0.0, -3.168, 1.29, 0.0, -3.16, 1.298, 0.0, -3.152, 1.306, 0.0, -3.144, 1.317, 0.0, -3.14, 1.328, 0.0, -3.137, 1.34, 0.0, -3.135, 1.352, 0.0, -3.132, 1.364, 0.0, -3.129, 1.376, 0.0, -3.127, 1.388, 0.0, -3.124, 1.401, 0.0, -3.127, 1.416, 0.0, -3.132, 1.43, 0.0, -3.138, 1.445, 0.0, -3.143, 1.459, 0.0, -3.148, 1.474, 0.0, -3.153, 1.488, 0.0, -3.159, 1.516, 0.0, -3.156, 1.549, 0.0, -3.151, 1.581, 0.0, -3.146, 1.614, 0.0, -3.141, 1.647, 0.0, -3.135, 1.68, 0.0, -3.13, 1.713, 0.0, -3.125, 1.733, 0.0, -3.126, 1.748, 0.0, -3.13, 1.762, 0.0, -3.134, 1.776, 0.0, -3.138, 1.791, 0.0, -3.142, 1.805, 0.0, -3.146, 1.82, 0.0, -3.15, 1.832, 0.0, -3.156, 1.842, 0.0, -3.164, 1.853, 0.0, -3.172, 1.863, 0.0, -3.18, 1.874, 0.0, -3.188, 1.884, 0.0, -3.196, 1.895, 0.0, -3.204, 1.9, 0.0, -3.199, 1.902, 0.0, -3.188, 1.905, 0.0, -3.178, 1.908, 0.0, -3.167, 1.91, 0.0, -3.157, 1.913, 0.0, -3.146, 1.916, 0.0, -3.136, 1.925, 0.0, -3.133, 1.937, 0.0, -3.133, 1.948, 0.0, -3.133, 1.96, 0.0, -3.133, 1.972, 0.0, -3.133, 1.984, 0.0, -3.133, 1.996, 0.0, -3.133, 2.007, 0.0, -3.138, 2.017, 0.0, -3.146, 2.028, 0.0, -3.154, 2.038, 0.0, -3.162, 2.049, 0.0, -3.17, 2.059, 0.0, -3.178, 2.07, 0.0, -3.185, 2.081, 0.0, -3.194, 2.093, 0.0, -3.203, 2.105, 0.0, -3.213, 2.117, 0.0, -3.222, 2.129, 0.0, -3.231, 2.141, 0.0, -3.24, 2.152, 0.0, -3.25, 2.17, 0.0, -3.249, 2.189, 0.0, -3.243, 2.209, 0.0, -3.238, 2.229, 0.0, -3.233, 2.249, 0.0, -3.228, 2.268, 0.0, -3.222, 2.288, 0.0, -3.217, 2.306, 0.0, -3.207, 2.323, 0.0, -3.195, 2.34, 0.0, -3.183, 2.357, 0.0, -3.172, 2.375, 0.0, -3.16, 2.392, 0.0, -3.148, 2.409, 0.0, -3.136, 2.433, 0.0, -3.134, 2.461, 0.0, -3.137, 2.489, 0.0, -3.14, 2.516, 0.0, -3.142, 2.544, 0.0, -3.145, 2.571, 0.0, -3.148, 2.599, 0.0, -3.15, 2.621, 0.0, -3.154, 2.641, 0.0, -3.158, 2.661, 0.0, -3.162, 2.68, 0.0, -3.166, 2.7, 0.0, -3.17, 2.72, 0.0, -3.173, 2.74, 0.0, -3.177, 2.759, 0.0, -3.176, 2.779, 0.0, -3.172, 2.799, 0.0, -3.168, 2.819, 0.0, -3.164, 2.838, 0.0, -3.16, 2.858, 0.0, -3.156, 2.878, 0.0, -3.152, 2.887, 0.0, -3.146, 2.893, 0.0, -3.14, 2.898, 0.0, -3.133, 2.903, 0.0, -3.127, 2.909, 0.0, -3.12, 2.914, 0.0, -3.113, 2.919, 0.0, -3.107, 2.94, 0.0, -3.118, 2.968, 0.0, -3.136, 2.995, 0.0, -3.155, 3.023, 0.0, -3.173, 3.051, 0.0, -3.192, 3.078, 0.0, -3.21, 3.106, 0.0, -3.228, 3.133, 0.0, -3.233, 3.161, 0.0, -3.232, 3.189, 0.0, -3.23, 3.216, 0.0, -3.229, 3.244, 0.0, -3.228, 3.272, 0.0, -3.226, 3.299, 0.0, -3.225, 3.308, 0.0, -3.221, 3.308, 0.0, -3.216, 3.308, 0.0, -3.21, 3.308, 0.0, -3.205, 3.308, 0.0, -3.2, 3.308, 0.0, -3.195, 3.308, 0.0, -3.189, 3.32, 0.0, -3.188, 3.337, 0.0, -3.188, 3.354, 0.0, -3.188, 3.371, 0.0, -3.188, 3.388, 0.0, -3.188, 3.405, 0.0, -3.188, 3.422, 0.0, -3.188, 3.427, 0.0, -3.183, 3.427, 0.0, -3.177, 3.427, 0.0, -3.17, 3.427, 0.0, -3.163, 3.427, 0.0, -3.157, 3.427, 0.0, -3.15, 3.427, 0.0, -3.144, 3.437, 0.0, -3.15, 3.45, 0.0, -3.162, 3.463, 0.0, -3.174, 3.476, 0.0, -3.186, 3.489, 0.0, -3.197, 3.502, 0.0, -3.209, 3.516, 0.0, -3.221, 3.54, 0.0, -3.216, 3.569, 0.0, -3.205, 3.598, 0.0, -3.193, 3.627, 0.0, -3.181, 3.656, 0.0, -3.169, 3.685, 0.0, -3.157, 3.714, 0.0, -3.145, 3.729, 0.0, -3.146, 3.738, 0.0, -3.153, 3.747, 0.0, -3.16, 3.756, 0.0, -3.166, 3.766, 0.0, -3.173, 3.775, 0.0, -3.179, 3.784, 0.0, -3.186])
_sp.bezier_points.foreach_set('handle_right', [-3.785, 0.0, -3.187, -3.778, 0.0, -3.184, -3.772, 0.0, -3.182, -3.765, 0.0, -3.179, -3.758, 0.0, -3.177, -3.752, 0.0, -3.174, -3.745, 0.0, -3.171, -3.738, 0.0, -3.173, -3.73, 0.0, -3.183, -3.722, 0.0, -3.194, -3.715, 0.0, -3.204, -3.707, 0.0, -3.215, -3.699, 0.0, -3.225, -3.691, 0.0, -3.236, -3.681, 0.0, -3.244, -3.667, 0.0, -3.248, -3.652, 0.0, -3.252, -3.638, 0.0, -3.256, -3.623, 0.0, -3.26, -3.609, 0.0, -3.264, -3.594, 0.0, -3.268, -3.58, 0.0, -3.269, -3.565, 0.0, -3.264, -3.551, 0.0, -3.259, -3.536, 0.0, -3.253, -3.522, 0.0, -3.248, -3.507, 0.0, -3.243, -3.493, 0.0, -3.238, -3.479, 0.0, -3.236, -3.466, 0.0, -3.242, -3.452, 0.0, -3.249, -3.439, 0.0, -3.256, -3.426, 0.0, -3.262, -3.413, 0.0, -3.269, -3.4, 0.0, -3.275, -3.382, 0.0, -3.28, -3.353, 0.0, -3.278, -3.324, 0.0, -3.277, -3.295, 0.0, -3.276, -3.266, 0.0, -3.274, -3.237, 0.0, -3.273, -3.208, 0.0, -3.272, -3.188, 0.0, -3.268, -3.188, 0.0, -3.26, -3.188, 0.0, -3.253, -3.188, 0.0, -3.245, -3.188, 0.0, -3.237, -3.188, 0.0, -3.229, -3.188, 0.0, -3.221, -3.18, 0.0, -3.217, -3.154, 0.0, -3.224, -3.127, 0.0, -3.231, -3.101, 0.0, -3.237, -3.075, 0.0, -3.244, -3.048, 0.0, -3.25, -3.022, 0.0, -3.257, -3.002, 0.0, -3.26, -2.998, 0.0, -3.255, -2.994, 0.0, -3.249, -2.991, 0.0, -3.244, -2.987, 0.0, -3.239, -2.983, 0.0, -3.234, -2.979, 0.0, -3.228, -2.974, 0.0, -3.227, -2.966, 0.0, -3.235, -2.958, 0.0, -3.243, -2.95, 0.0, -3.251, -2.942, 0.0, -3.259, -2.934, 0.0, -3.267, -2.926, 0.0, -3.274, -2.914, 0.0, -3.278, -2.893, 0.0, -3.273, -2.872, 0.0, -3.268, -2.851, 0.0, -3.263, -2.83, 0.0, -3.257, -2.809, 0.0, -3.252, -2.788, 0.0, -3.247, -2.772, 0.0, -3.241, -2.768, 0.0, -3.233, -2.764, 0.0, -3.225, -2.76, 0.0, -3.217, -2.756, 0.0, -3.209, -2.752, 0.0, -3.201, -2.748, 0.0, -3.193, -2.742, 0.0, -3.191, -2.728, 0.0, -3.203, -2.715, 0.0, -3.215, -2.702, 0.0, -3.227, -2.689, 0.0, -3.239, -2.676, 0.0, -3.251, -2.663, 0.0, -3.262, -2.646, 0.0, -3.27, -2.619, 0.0, -3.267, -2.593, 0.0, -3.265, -2.567, 0.0, -3.262, -2.54, 0.0, -3.259, -2.514, 0.0, -3.257, -2.488, 0.0, -3.254, -2.465, 0.0, -3.248, -2.452, 0.0, -3.232, -2.439, 0.0, -3.216, -2.426, 0.0, -3.2, -2.413, 0.0, -3.184, -2.399, 0.0, -3.169, -2.386, 0.0, -3.153, -2.374, 0.0, -3.144, -2.363, 0.0, -3.15, -2.353, 0.0, -3.157, -2.342, 0.0, -3.163, -2.332, 0.0, -3.17, -2.321, 0.0, -3.177, -2.311, 0.0, -3.183, -2.299, 0.0, -3.187, -2.283, 0.0, -3.186, -2.267, 0.0, -3.185, -2.251, 0.0, -3.183, -2.235, 0.0, -3.182, -2.22, 0.0, -3.181, -2.204, 0.0, -3.18, -2.191, 0.0, -3.177, -2.184, 0.0, -3.172, -2.178, 0.0, -3.167, -2.171, 0.0, -3.161, -2.164, 0.0, -3.156, -2.158, 0.0, -3.151, -2.151, 0.0, -3.145, -2.14, 0.0, -3.143, -2.118, 0.0, -3.149, -2.095, 0.0, -3.154, -2.073, 0.0, -3.159, -2.05, 0.0, -3.164, -2.028, 0.0, -3.17, -2.006, 0.0, -3.175, -1.987, 0.0, -3.177, -1.976, 0.0, -3.17, -1.966, 0.0, -3.163, -1.955, 0.0, -3.157, -1.945, 0.0, -3.15, -1.934, 0.0, -3.144, -1.924, 0.0, -3.137, -1.909, 0.0, -3.131, -1.886, 0.0, -3.127, -1.862, 0.0, -3.123, -1.838, 0.0, -3.12, -1.815, 0.0, -3.116, -1.791, 0.0, -3.112, -1.767, 0.0, -3.108, -1.745, 0.0, -3.106, -1.728, 0.0, -3.112, -1.711, 0.0, -3.117, -1.694, 0.0, -3.122, -1.677, 0.0, -3.128, -1.66, 0.0, -3.133, -1.643, 0.0, -3.138, -1.628, 0.0, -3.141, -1.619, 0.0, -3.138, -1.61, 0.0, -3.136, -1.6, 0.0, -3.133, -1.591, 0.0, -3.13, -1.582, 0.0, -3.128, -1.573, 0.0, -3.125, -1.559, 0.0, -3.125, -1.534, 0.0, -3.13, -1.509, 0.0, -3.135, -1.484, 0.0, -3.141, -1.459, 0.0, -3.146, -1.434, 0.0, -3.151, -1.409, 0.0, -3.156, -1.386, 0.0, -3.165, -1.371, 0.0, -3.179, -1.355, 0.0, -3.193, -1.339, 0.0, -3.208, -1.323, 0.0, -3.222, -1.308, 0.0, -3.237, -1.292, 0.0, -3.251, -1.278, 0.0, -3.26, -1.27, 0.0, -3.255, -1.262, 0.0, -3.249, -1.255, 0.0, -3.244, -1.247, 0.0, -3.239, -1.239, 0.0, -3.234, -1.231, 0.0, -3.228, -1.224, 0.0, -3.221, -1.219, 0.0, -3.208, -1.213, 0.0, -3.194, -1.208, 0.0, -3.181, -1.203, 0.0, -3.168, -1.197, 0.0, -3.155, -1.192, 0.0, -3.142, -1.183, 0.0, -3.134, -1.163, 0.0, -3.139, -1.143, 0.0, -3.145, -1.123, 0.0, -3.15, -1.104, 0.0, -3.155, -1.084, 0.0, -3.16, -1.064, 0.0, -3.166, -1.047, 0.0, -3.166, -1.037, 0.0, -3.156, -1.026, 0.0, -3.145, -1.016, 0.0, -3.135, -1.005, 0.0, -3.124, -0.9945, 0.0, -3.114, -0.984, 0.0, -3.103, -0.9735, 0.0, -3.098, -0.9629, 0.0, -3.104, -0.9524, 0.0, -3.111, -0.9419, 0.0, -3.117, -0.9313, 0.0, -3.124, -0.9208, 0.0, -3.131, -0.9103, 0.0, -3.137, -0.8998, 0.0, -3.142, -0.8892, 0.0, -3.142, -0.8787, 0.0, -3.142, -0.8682, 0.0, -3.142, -0.8576, 0.0, -3.142, -0.8471, 0.0, -3.142, -0.8366, 0.0, -3.142, -0.8241, 0.0, -3.148, -0.807, 0.0, -3.169, -0.7898, 0.0, -3.19, -0.7727, 0.0, -3.211, -0.7556, 0.0, -3.232, -0.7385, 0.0, -3.253, -0.7214, 0.0, -3.274, -0.7078, 0.0, -3.286, -0.7026, 0.0, -3.277, -0.6973, 0.0, -3.268, -0.6921, 0.0, -3.259, -0.6868, 0.0, -3.25, -0.6815, 0.0, -3.24, -0.6763, 0.0, -3.231, -0.6698, 0.0, -3.227, -0.6606, 0.0, -3.233, -0.6514, 0.0, -3.24, -0.6422, 0.0, -3.246, -0.633, 0.0, -3.253, -0.6237, 0.0, -3.26, -0.6145, 0.0, -3.266, -0.6045, 0.0, -3.266, -0.5927, 0.0, -3.25, -0.5808, 0.0, -3.234, -0.569, 0.0, -3.219, -0.5571, 0.0, -3.203, -0.5453, 0.0, -3.187, -0.5335, 0.0, -3.171, -0.5204, 0.0, -3.16, -0.5046, 0.0, -3.158, -0.4888, 0.0, -3.157, -0.473, 0.0, -3.156, -0.4572, 0.0, -3.155, -0.4415, 0.0, -3.153, -0.4257, 0.0, -3.152, -0.413, 0.0, -3.157, -0.4078, 0.0, -3.177, -0.4025, 0.0, -3.196, -0.3972, 0.0, -3.216, -0.392, 0.0, -3.236, -0.3867, 0.0, -3.256, -0.3814, 0.0, -3.275, -0.3695, 0.0, -3.288, -0.3418, 0.0, -3.282, -0.3142, 0.0, -3.277, -0.2865, 0.0, -3.272, -0.2589, 0.0, -3.267, -0.2313, 0.0, -3.261, -0.2036, 0.0, -3.256, -0.1835, 0.0, -3.254, -0.1808, 0.0, -3.259, -0.1782, 0.0, -3.264, -0.1756, 0.0, -3.27, -0.1729, 0.0, -3.275, -0.1703, 0.0, -3.28, -0.1677, 0.0, -3.285, -0.1615, 0.0, -3.288, -0.147, 0.0, -3.284, -0.1325, 0.0, -3.28, -0.1181, 0.0, -3.276, -0.1036, 0.0, -3.272, -0.08911, 0.0, -3.268, -0.07463, 0.0, -3.264, -0.05699, 0.0, -3.261, -0.03198, 0.0, -3.26, -0.006976, 0.0, -3.259, 0.01803, 0.0, -3.257, 0.04304, 0.0, -3.256, 0.06805, 0.0, -3.255, 0.09305, 0.0, -3.253, 0.1153, 0.0, -3.247, 0.1311, 0.0, -3.23, 0.1469, 0.0, -3.213, 0.1627, 0.0, -3.196, 0.1785, 0.0, -3.179, 0.1943, 0.0, -3.162, 0.2101, 0.0, -3.145, 0.2259, 0.0, -3.139, 0.2417, 0.0, -3.162, 0.2574, 0.0, -3.184, 0.2732, 0.0, -3.206, 0.289, 0.0, -3.229, 0.3048, 0.0, -3.251, 0.3206, 0.0, -3.274, 0.3368, 0.0, -3.284, 0.3539, 0.0, -3.269, 0.371, 0.0, -3.253, 0.3881, 0.0, -3.237, 0.4053, 0.0, -3.221, 0.4224, 0.0, -3.205, 0.4395, 0.0, -3.19, 0.4538, 0.0, -3.183, 0.4617, 0.0, -3.196, 0.4696, 0.0, -3.209, 0.4775, 0.0, -3.222, 0.4854, 0.0, -3.235, 0.4933, 0.0, -3.248, 0.5012, 0.0, -3.262, 0.5134, 0.0, -3.271, 0.5358, 0.0, -3.272, 0.5582, 0.0, -3.274, 0.5806, 0.0, -3.275, 0.6029, 0.0, -3.276, 0.6253, 0.0, -3.278, 0.6477, 0.0, -3.279, 0.6661, 0.0, -3.274, 0.6753, 0.0, -3.256, 0.6846, 0.0, -3.238, 0.6938, 0.0, -3.219, 0.703, 0.0, -3.201, 0.7122, 0.0, -3.182, 0.7214, 0.0, -3.164, 0.7405, 0.0, -3.151, 0.7826, 0.0, -3.153, 0.8247, 0.0, -3.154, 0.8668, 0.0, -3.155, 0.909, 0.0, -3.157, 0.9511, 0.0, -3.158, 0.9932, 0.0, -3.159, 1.024, 0.0, -3.157, 1.028, 0.0, -3.146, 1.032, 0.0, -3.136, 1.036, 0.0, -3.125, 1.04, 0.0, -3.115, 1.044, 0.0, -3.104, 1.048, 0.0, -3.094, 1.059, 0.0, -3.091, 1.088, 0.0, -3.107, 1.117, 0.0, -3.123, 1.146, 0.0, -3.139, 1.175, 0.0, -3.154, 1.204, 0.0, -3.17, 1.233, 0.0, -3.186, 1.255, 0.0, -3.195, 1.263, 0.0, -3.187, 1.271, 0.0, -3.179, 1.279, 0.0, -3.171, 1.287, 0.0, -3.163, 1.295, 0.0, -3.155, 1.303, 0.0, -3.147, 1.312, 0.0, -3.141, 1.324, 0.0, -3.138, 1.336, 0.0, -3.136, 1.347, 0.0, -3.133, 1.359, 0.0, -3.13, 1.371, 0.0, -3.128, 1.383, 0.0, -3.125, 1.396, 0.0, -3.125, 1.41, 0.0, -3.13, 1.425, 0.0, -3.135, 1.439, 0.0, -3.141, 1.453, 0.0, -3.146, 1.468, 0.0, -3.151, 1.482, 0.0, -3.156, 1.502, 0.0, -3.159, 1.535, 0.0, -3.153, 1.568, 0.0, -3.148, 1.601, 0.0, -3.143, 1.634, 0.0, -3.138, 1.667, 0.0, -3.132, 1.7, 0.0, -3.127, 1.727, 0.0, -3.125, 1.742, 0.0, -3.128, 1.756, 0.0, -3.132, 1.771, 0.0, -3.136, 1.785, 0.0, -3.14, 1.8, 0.0, -3.144, 1.814, 0.0, -3.148, 1.827, 0.0, -3.153, 1.838, 0.0, -3.161, 1.848, 0.0, -3.169, 1.859, 0.0, -3.177, 1.87, 0.0, -3.185, 1.88, 0.0, -3.193, 1.891, 0.0, -3.201, 1.899, 0.0, -3.203, 1.901, 0.0, -3.193, 1.904, 0.0, -3.182, 1.907, 0.0, -3.172, 1.909, 0.0, -3.161, 1.912, 0.0, -3.15, 1.915, 0.0, -3.14, 1.92, 0.0, -3.133, 1.932, 0.0, -3.133, 1.944, 0.0, -3.133, 1.955, 0.0, -3.133, 1.967, 0.0, -3.133, 1.979, 0.0, -3.133, 1.991, 0.0, -3.133, 2.002, 0.0, -3.135, 2.013, 0.0, -3.143, 2.024, 0.0, -3.151, 2.034, 0.0, -3.159, 2.045, 0.0, -3.167, 2.055, 0.0, -3.174, 2.066, 0.0, -3.182, 2.077, 0.0, -3.191, 2.088, 0.0, -3.2, 2.1, 0.0, -3.209, 2.112, 0.0, -3.218, 2.124, 0.0, -3.227, 2.136, 0.0, -3.237, 2.148, 0.0, -3.246, 2.162, 0.0, -3.251, 2.182, 0.0, -3.245, 2.201, 0.0, -3.24, 2.221, 0.0, -3.235, 2.241, 0.0, -3.23, 2.261, 0.0, -3.224, 2.28, 0.0, -3.219, 2.299, 0.0, -3.212, 2.316, 0.0, -3.2, 2.333, 0.0, -3.188, 2.351, 0.0, -3.176, 2.368, 0.0, -3.165, 2.385, 0.0, -3.153, 2.402, 0.0, -3.141, 2.422, 0.0, -3.133, 2.45, 0.0, -3.136, 2.477, 0.0, -3.139, 2.505, 0.0, -3.141, 2.533, 0.0, -3.144, 2.56, 0.0, -3.146, 2.588, 0.0, -3.149, 2.613, 0.0, -3.152, 2.633, 0.0, -3.156, 2.653, 0.0, -3.16, 2.673, 0.0, -3.164, 2.692, 0.0, -3.168, 2.712, 0.0, -3.172, 2.732, 0.0, -3.176, 2.752, 0.0, -3.177, 2.771, 0.0, -3.173, 2.791, 0.0, -3.17, 2.811, 0.0, -3.166, 2.83, 0.0, -3.162, 2.85, 0.0, -3.158, 2.87, 0.0, -3.154, 2.885, 0.0, -3.149, 2.891, 0.0, -3.142, 2.896, 0.0, -3.136, 2.901, 0.0, -3.129, 2.906, 0.0, -3.123, 2.912, 0.0, -3.116, 2.917, 0.0, -3.11, 2.929, 0.0, -3.11, 2.957, 0.0, -3.129, 2.984, 0.0, -3.147, 3.012, 0.0, -3.166, 3.039, 0.0, -3.184, 3.067, 0.0, -3.203, 3.095, 0.0, -3.221, 3.122, 0.0, -3.233, 3.15, 0.0, -3.232, 3.178, 0.0, -3.231, 3.205, 0.0, -3.23, 3.233, 0.0, -3.228, 3.261, 0.0, -3.227, 3.288, 0.0, -3.226, 3.308, 0.0, -3.223, 3.308, 0.0, -3.218, 3.308, 0.0, -3.213, 3.308, 0.0, -3.207, 3.308, 0.0, -3.202, 3.308, 0.0, -3.197, 3.308, 0.0, -3.192, 3.313, 0.0, -3.188, 3.33, 0.0, -3.188, 3.347, 0.0, -3.188, 3.364, 0.0, -3.188, 3.381, 0.0, -3.188, 3.398, 0.0, -3.188, 3.415, 0.0, -3.188, 3.427, 0.0, -3.186, 3.427, 0.0, -3.179, 3.427, 0.0, -3.173, 3.427, 0.0, -3.166, 3.427, 0.0, -3.16, 3.427, 0.0, -3.153, 3.427, 0.0, -3.146, 3.431, 0.0, -3.145, 3.444, 0.0, -3.157, 3.458, 0.0, -3.169, 3.471, 0.0, -3.181, 3.484, 0.0, -3.193, 3.497, 0.0, -3.205, 3.51, 0.0, -3.216, 3.528, 0.0, -3.221, 3.557, 0.0, -3.209, 3.586, 0.0, -3.197, 3.615, 0.0, -3.186, 3.644, 0.0, -3.174, 3.673, 0.0, -3.162, 3.702, 0.0, -3.15, 3.725, 0.0, -3.144, 3.734, 0.0, -3.15, 3.743, 0.0, -3.157, 3.753, 0.0, -3.163, 3.762, 0.0, -3.17, 3.771, 0.0, -3.177, 3.78, 0.0, -3.183, 3.789, 0.0, -3.19])
_sp.bezier_points.foreach_set('radius', [2.0, 2.0, 2.0, 2.0, 2.0, 2.0, 2.0, 2.0, 2.0, 2.0, 2.0, 2.0, 2.0, 2.0, 2.0, 2.0, 2.0, 2.0, 2.0, 2.0, 2.0, 2.0, 2.0, 2.0, 2.0, 2.0, 2.0, 2.0, 2.0, 2.0, 2.0, 2.0, 2.0, 2.0, 2.0, 2.0, 2.0, 2.0, 2.0, 2.0, 2.0, 2.0, 2.0, 2.0, 2.0, 2.0, 2.0, 2.0, 2.0, 2.0, 2.0, 2.0, 2.0, 2.0, 2.0, 2.0, 2.0, 2.0, 2.0, 2.0, 2.0, 2.0, 2.0, 2.0, 2.0, 2.0, 2.0, 2.0, 2.0, 2.0, 2.0, 2.0, 2.0, 2.0, 2.0, 2.0, 2.0, 2.0, 2.0, 2.0, 2.0, 2.0, 2.0, 2.0, 2.0, 2.0, 2.0, 2.0, 2.0, 2.0, 2.0, 2.0, 2.0, 2.0, 2.0, 2.0, 2.0, 2.0, 2.0, 2.0, 2.0, 2.0, 2.0, 2.0, 2.0, 2.0, 2.0, 2.0, 2.0, 2.0, 2.0, 2.0, 2.0, 2.0, 2.0, 2.0, 2.0, 2.0, 2.0, 2.0, 2.0, 2.0, 2.0, 2.0, 2.0, 2.0, 2.0, 2.0, 2.0, 2.0, 2.0, 2.0, 2.0, 2.0, 2.0, 2.0, 2.0, 2.0, 2.0, 2.0, 2.0, 2.0, 2.0, 2.0, 2.0, 2.0, 2.0, 2.0, 2.0, 2.0, 2.0, 2.0, 2.0, 2.0, 2.0, 2.0, 2.0, 2.0, 2.0, 2.0, 2.0, 2.0, 2.0, 2.0, 2.0, 2.0, 2.0, 2.0, 2.0, 2.0, 2.0, 2.0, 2.0, 2.0, 2.0, 2.0, 2.0, 2.0, 2.0, 2.0, 2.0, 2.0, 2.0, 2.0, 2.0, 2.0, 2.0, 2.0, 2.0, 2.0, 2.0, 2.0, 2.0, 2.0, 2.0, 2.0, 2.0, 2.0, 2.0, 2.0, 2.0, 2.0, 2.0, 2.0, 2.0, 2.0, 2.0, 2.0, 2.0, 2.0, 2.0, 2.0, 2.0, 2.0, 2.0, 2.0, 2.0, 2.0, 2.0, 2.0, 2.0, 2.0, 2.0, 2.0, 2.0, 2.0, 2.0, 2.0, 2.0, 2.0, 2.0, 2.0, 2.0, 2.0, 2.0, 2.0, 2.0, 2.0, 2.0, 2.0, 2.0, 2.0, 2.0, 2.0, 2.0, 2.0, 2.0, 2.0, 2.0, 2.0, 2.0, 2.0, 2.0, 2.0, 2.0, 2.0, 2.0, 2.0, 2.0, 2.0, 2.0, 2.0, 2.0, 2.0, 2.0, 2.0, 2.0, 2.0, 2.0, 2.0, 2.0, 2.0, 2.0, 2.0, 2.0, 2.0, 2.0, 2.0, 2.0, 2.0, 2.0, 2.0, 2.0, 2.0, 2.0, 2.0, 2.0, 2.0, 2.0, 2.0, 2.0, 2.0, 2.0, 2.0, 2.0, 2.0, 2.0, 2.0, 2.0, 2.0, 2.0, 2.0, 2.0, 2.0, 2.0, 2.0, 2.0, 2.0, 2.0, 2.0, 2.0, 2.0, 2.0, 2.0, 2.0, 2.0, 2.0, 2.0, 2.0, 2.0, 2.0, 2.0, 2.0, 2.0, 2.0, 2.0, 2.0, 2.0, 2.0, 2.0, 2.0, 2.0, 2.0, 2.0, 2.0, 2.0, 2.0, 2.0, 2.0, 2.0, 2.0, 2.0, 2.0, 2.0, 2.0, 2.0, 2.0, 2.0, 2.0, 2.0, 2.0, 2.0, 2.0, 2.0, 2.0, 2.0, 2.0, 2.0, 2.0, 2.0, 2.0, 2.0, 2.0, 2.0, 2.0, 2.0, 2.0, 2.0, 2.0, 2.0, 2.0, 2.0, 2.0, 2.0, 2.0, 2.0, 2.0, 2.0, 2.0, 2.0, 2.0, 2.0, 2.0, 2.0, 2.0, 2.0, 2.0, 2.0, 2.0, 2.0, 2.0, 2.0, 2.0, 2.0, 2.0, 2.0, 2.0, 2.0, 2.0, 2.0, 2.0, 2.0, 2.0, 2.0, 2.0, 2.0, 2.0, 2.0, 2.0, 2.0, 2.0, 2.0, 2.0, 2.0, 2.0, 2.0, 2.0, 2.0, 2.0, 2.0, 2.0, 2.0, 2.0, 2.0, 2.0, 2.0, 2.0, 2.0, 2.0, 2.0, 2.0, 2.0, 2.0, 2.0, 2.0, 2.0, 2.0, 2.0, 2.0, 2.0, 2.0, 2.0, 2.0, 2.0, 2.0, 2.0, 2.0, 2.0, 2.0, 2.0, 2.0, 2.0, 2.0, 2.0, 2.0, 2.0, 2.0, 2.0, 2.0, 2.0, 2.0, 2.0, 2.0, 2.0, 2.0, 2.0, 2.0, 2.0, 2.0, 2.0, 2.0, 2.0, 2.0, 2.0, 2.0, 2.0, 2.0, 2.0, 2.0, 2.0, 2.0, 2.0, 2.0, 2.0, 2.0, 2.0, 2.0, 2.0, 2.0, 2.0, 2.0, 2.0, 2.0, 2.0, 2.0, 2.0, 2.0, 2.0, 2.0, 2.0, 2.0, 2.0, 2.0, 2.0, 2.0, 2.0, 2.0, 2.0, 2.0, 2.0, 2.0, 2.0, 2.0, 2.0, 2.0, 2.0, 2.0, 2.0, 2.0])
_sp.order_u = 0
_sp.order_v = 0
_sp.use_smooth = False
cu_profile_line.path_duration = 250
cu_profile_line.use_path = True
cu_profile_line.use_path_clamp = True
cu_profile_line.eval_time = -1.0
cu_profile_line.fill_mode = 'FULL'

# ---- objects
ob_stroke = bpy.data.objects.new('Stroke', None)
ob_route_line = bpy.data.objects.new('route-line', cu_route_line)
ob_route_object = bpy.data.objects.new('route-object', None)
ob_profile_line = bpy.data.objects.new('profile-line', cu_profile_line)
ob_profile_object = bpy.data.objects.new('profile-object', None)
ob_map = bpy.data.objects.new('map', me_central8)
ob_route_navigator = bpy.data.objects.new('route-navigator', me_route_navigator)
ob_profile_navigator = bpy.data.objects.new('profile-navigator', me_profile_navigator)
ob_camera = bpy.data.objects.new('Camera', cam_camera)

# ---- transforms, parenting, visibility, modifiers, constraints
ob_stroke.location = (0.0, 0.0, 0.0)
ob_stroke.empty_display_size = 0.2
ob_stroke.empty_image_offset = (0.0, 0.0)
ob_stroke.empty_image_side = 'FRONT'
ob_stroke.use_grease_pencil_lights = True
ob_stroke.lineart.crease_threshold = 0.0
ob_route_line.location = (0.0, 0.0, 0.0)
ob_route_line.lineart.crease_threshold = 0.0
ob_route_object.location = (0.0, 0.0, 0.0)
ob_route_object.lineart.crease_threshold = 0.0
_c = ob_route_object.constraints.new('FOLLOW_PATH'); _c.name = 'Follow Path'
_c.target = ob_route_line
_c.forward_axis = 'FORWARD_X'
_c.use_curve_follow = True
ob_profile_line.location = (0.0, 0.0, 0.0)
ob_profile_line.lineart.crease_threshold = 0.0
ob_profile_object.location = (0.03067, 4.945e-08, -0.008668)
ob_profile_object.lineart.crease_threshold = 0.0
_c = ob_profile_object.constraints.new('FOLLOW_PATH'); _c.name = 'Follow Path'
_c.target = ob_profile_line
_c.forward_axis = 'FORWARD_X'
_c.use_curve_follow = True
ob_map.location = (0.0, 0.0, 0.0)
ob_map.rotation_euler = (1.571, 0.0, 0.0)
ob_map.scale = (8.65, 8.65, 8.65)
ob_map.lineart.crease_threshold = 0.0
ob_route_navigator.parent = ob_route_object
ob_route_navigator.matrix_parent_inverse = Matrix(((-0.143, -2.193e-07, 0.9897, 1.48), (1.412e-07, -1.0, -2.011e-07, 4.021e-08), (0.9897, 1.11e-07, 0.143, 3.286), (-0.0, 0.0, -0.0, 1.0)))
ob_route_navigator.location = (-3.04, 8.457e-08, -1.935)
ob_route_navigator.rotation_euler = (1.571, 0.0, 0.0)
ob_route_navigator.scale = (0.35, 0.35, 0.35)
ob_route_navigator.lineart.crease_threshold = 0.0
ob_profile_navigator.parent = ob_profile_object
ob_profile_navigator.matrix_parent_inverse = Matrix(((0.9285, 1.799e-08, 0.3714, 4.669), (-4.054e-08, 1.0, 5.289e-08, -3.432e-08), (-0.3714, -6.416e-08, 0.9285, 1.562), (0.0, -0.0, -0.0, 1.0)))
ob_profile_navigator.location = (-3.759, 1.389e-07, -3.179)
ob_profile_navigator.rotation_euler = (1.571, 0.0, 0.0)
ob_profile_navigator.scale = (0.25, 0.25, 0.25)
ob_profile_navigator.lineart.crease_threshold = 0.0
ob_camera.location = (0.0, -12.0, 0.0)
ob_camera.rotation_euler = (1.571, -0.0, -0.0)
ob_camera.empty_image_side = 'FRONT'
ob_camera.lineart.crease_threshold = 0.0

# ---- collection membership
col_collection.objects.link(ob_stroke)
col_collection.objects.link(ob_route_line)
col_collection.objects.link(ob_route_object)
col_collection.objects.link(ob_profile_line)
col_collection.objects.link(ob_profile_object)
col_collection.objects.link(ob_map)
col_collection.objects.link(ob_route_navigator)
col_collection.objects.link(ob_profile_navigator)
col_camera.objects.link(ob_camera)

# ---- scene / render settings (as saved in the file)
scene.camera = ob_camera
scene.frame_start = 1; scene.frame_end = 250; scene.frame_set(0)
scene.render.engine = 'BLENDER_EEVEE_NEXT'
scene.render.image_settings.file_format = 'FFMPEG'
scene.render.image_settings.color_mode = 'RGB'
scene.render.resolution_x = 800
scene.render.resolution_y = 800
scene.cycles.use_denoising = False
scene.cycles.samples = 128
scene.cycles.sampling_pattern = 'TABULATED_SOBOL'
scene.cycles.use_adaptive_sampling = False
scene.cycles.use_light_tree = False
scene.view_settings.view_transform = 'Standard'
bpy.context.view_layer.update()
